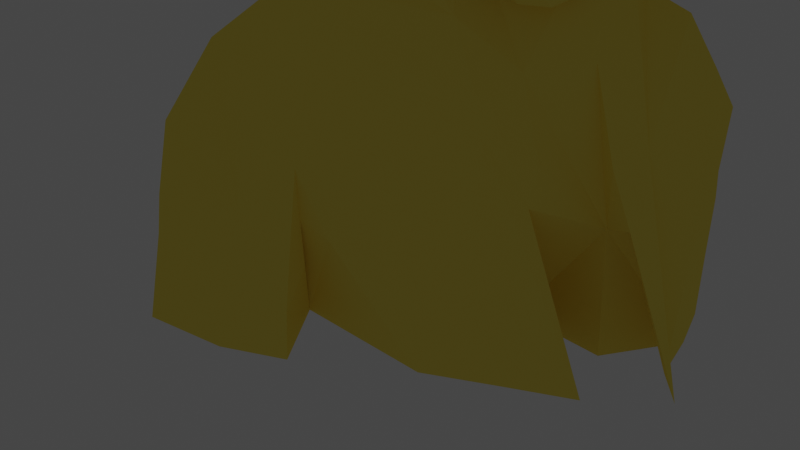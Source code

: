 # Source: Keanu.blend  (saved by Blender 2.82.7; exported with 4.5.12 LTS)
import bpy
from mathutils import Matrix  # noqa: F401  (used for matrix-valued properties, if any)

bpy.ops.wm.read_factory_settings(use_empty=True)
scene = bpy.context.scene
scene.name = 'Scene'

# ---- materials (node trees are filled in below, after node groups)
mat_svgmat_300 = bpy.data.materials.new('SVGMat.300')
mat_svgmat_300.use_transparent_shadow = False
mat_svgmat_300.diffuse_color = (1.0, 0.8149, 0.1345, 1.0)

# ---- material node trees

# ---- world
world_world = bpy.data.worlds.new('World'); scene.world = world_world
world_world.use_nodes = True; world_world.node_tree.nodes.clear()
_N = world_world.node_tree.nodes; _L = world_world.node_tree.links
n0 = _N.new('ShaderNodeOutputWorld'); n0.name = 'World Output'; n0.location = (300, 300)
n1 = _N.new('ShaderNodeBackground'); n1.name = 'Background'; n1.location = (10, 300)
n1.inputs[0].default_value = (0.05088, 0.05088, 0.05088, 1.0)
_L.new(n1.outputs[0], n0.inputs[0])
n0.is_active_output = True
world_world.color = (0.05088, 0.05088, 0.05088)
world_world.use_sun_shadow = False
world_world.sun_shadow_jitter_overblur = 0.0

# ---- cameras
cam_camera_001 = bpy.data.cameras.new('Camera.001')

# ---- lights
light_point = bpy.data.lights.new('Point', 'POINT')
light_point.transmission_factor = 0.0
light_point.shadow_soft_size = 0.25
light_point.shadow_maximum_resolution = 0.006
light_point.use_absolute_resolution = True

# ---- meshes
me_curve_298 = bpy.data.meshes.new('Curve.298')
me_curve_298.from_pydata([(-0.5317, -0.3843, 0.2619), (-0.3009, -0.1047, 0.3913), (-0.3816, -0.7726, 0.26), (-0.5315, -0.7723, 0.26), (-0.1746, 0.01272, 0.2363), (0.3891, -0.7667, 0.1736), (-0.4566, -0.2258, 0.4004), (-0.1746, 0.01272, 0.3133), (0.269, -0.1213, 0.04894), (-0.01788, -0.7705, 0.3737), (-0.3535, -0.7673, 0.5423), (-0.5315, -0.7723, 0.5511), (-0.1973, -0.0268, 0.3421), (-0.1569, 0.03805, 0.2841), (-0.4549, -0.7025, 0.5413), (-0.5313, -0.6016, 0.5101), (-0.5312, -0.5227, 0.4975), (-0.3957, -0.5318, 0.5331), (-0.304, -0.4634, 0.5146), (-0.5311, -0.3841, 0.4627), (-0.328, -0.608, 0.5371), (-0.3706, -0.4811, 0.5249), (-0.2846, -0.2493, 0.4869), (-0.1972, -0.3711, 0.4776), (-0.2232, -0.6595, 0.4912), (-0.2111, -0.5226, 0.4852), (-0.2544, -0.212, 0.4622), (-0.1966, -0.08095, 0.4047), (-0.1633, -0.5166, 0.4381), (-0.2318, -0.7729, 0.4892), (-0.2296, -0.598, 0.4316), (-0.03822, -0.4808, 0.3891), (-0.1872, -0.1661, 0.4242), (-0.35, -0.1447, 0.2564), (-0.1471, -0.1808, 0.4054), (-0.127, -0.2374, 0.4108), (-0.1071, -0.1914, 0.3866), (0.05059, -0.3174, 0.2961), (0.0348, -0.2389, 0.2991), (0.02612, -0.4888, 0.3559), (0.068, -0.5562, 0.3438), (-0.1973, -0.03082, 0.2566), (-0.2545, -0.06576, 0.3249), (-0.3067, -0.7727, 0.344), (-0.4552, -0.2375, 0.2609), (-0.01694, -0.122, 0.2883), (0.0503, -0.2496, 0.2863), (0.08078, -0.2105, 0.2334), (0.1233, -0.3682, 0.2348), (0.1228, -0.4324, 0.2606), (0.1384, -0.6351, 0.2998), (0.1309, -0.7675, 0.3158), (0.1895, -0.08755, 0.06365), (0.2065, -0.5012, 0.1334), (-0.1282, -0.005827, 0.2964), (0.193, -0.1084, 0.08595), (-0.07411, 0.02918, 0.209), (-0.03734, -0.02714, 0.227), (0.064, -0.1002, 0.2352), (0.1235, -0.09365, 0.232), (0.1517, -0.09941, 0.1246), (0.1648, -0.1655, 0.1354), (0.1652, -0.2004, 0.1475), (0.2207, -0.3681, 0.1643), (0.3361, -0.7675, 0.1065), (0.2634, -0.4724, 0.1633), (0.1482, -0.08132, 0.1191), (-0.1194, 0.08361, 0.1964), (0.2769, -0.4661, 0.1336), (0.3222, -0.7665, 0.0), (0.1179, -0.7685, 0.2957), (0.2554, -0.7662, 0.2672), (0.3215, -0.3876, -0.004036), (0.2612, -0.3366, 0.1239), (0.3143, -0.2114, 0.02362), (-0.3542, -0.2771, 0.1321), (0.2159, -0.7678, 0.1334), (0.02136, -0.7694, 0.1084), (0.1384, -0.7678, 0.1878), (-0.2034, 0.06862, 0.1951), (-0.119, 0.1191, 0.1809), (-0.1767, 0.05526, 0.1907), (-0.1339, 0.1818, 0.173), (-0.1589, 0.1677, 0.1543), (-0.1454, 0.1379, 0.1695), (-0.1742, 0.1344, 0.1426), (-0.1953, 0.09262, 0.1786), (-0.211, 0.1032, 0.1612), (-0.2113, -0.03941, 0.2128), (-0.1408, 0.2169, 0.158), (-0.1564, 0.1977, 0.1552), (-0.1485, 0.2429, 0.1536), (-0.09567, 0.06848, 0.1803), (-0.09834, 0.1569, 0.1854), (0.03539, -0.03298, 0.2843), (0.07533, -0.0269, 0.2844), (0.1315, -0.02422, 0.2598), (0.152, 0.01317, 0.2502), (0.1758, -0.01489, 0.1208), (0.1663, -0.003564, 0.1843), (0.1842, 0.08305, 0.2109), (0.1559, 0.005479, 0.2446), (0.1659, 0.0171, 0.2099), (0.2138, 0.0983, 0.1438), (0.1813, 0.0008063, 0.1269), (0.2269, 0.07051, 0.1285), (0.2251, 0.126, 0.1404), (0.2466, 0.09858, 0.1291), (0.2069, 0.03971, 0.1208), (0.2095, -0.007321, 0.09228), (0.2082, 0.0162, 0.1275), (0.2384, 0.01579, 0.1207), (0.2377, 0.04195, 0.1036), (0.2227, 0.02775, 0.09027), (0.2379, 0.1601, 0.1434), (0.2428, 0.1242, 0.1292), (0.262, 0.1694, 0.1348), (0.2551, 0.18, 0.1348), (0.2677, 0.1947, 0.1348), (0.2607, 0.2446, 0.1803), (0.2554, 0.2104, 0.143), (0.2429, 0.2163, 0.1937), (0.2817, 0.2135, 0.1403), (0.243, 0.2764, 0.2078), (0.2724, 0.2699, 0.144), (0.2924, 0.3117, 0.1603), (0.2515, 0.3521, 0.2412), (0.2821, 0.4009, 0.1169), (0.251, 0.3751, 0.2526), (0.2261, 0.4802, 0.182), (0.1887, 0.4212, 0.2548), (0.123, 0.4879, 0.2072), (0.1508, 0.5286, 0.1299), (0.1925, 0.5189, 0.1498), (0.1305, 0.4217, 0.2588), (0.06405, 0.4548, 0.2712), (0.1041, 0.5284, 0.141), (0.03665, 0.5393, 0.1586), (-0.06537, 0.4801, 0.1455), (-0.03798, 0.4316, 0.2178), (0.05353, 0.2178, 0.2805), (-0.1158, 0.4216, 0.1087), (-0.1413, 0.3124, 0.1854), (0.003828, 0.4375, 0.2466), (-0.03759, 0.3928, 0.2498), (-0.03771, 0.312, 0.2695), (-0.0003985, 0.01604, 0.2796), (0.03892, -0.01913, 0.2851), (0.03365, 0.02887, 0.2783), (0.06274, 0.004164, 0.2803), (0.08981, -0.02603, 0.2814), (0.1229, -0.002014, 0.2652), (-0.02617, 0.02913, 0.2623), (-0.0548, 0.0003955, 0.2143), (-0.1196, 0.1588, 0.178), (-0.01964, 0.09848, 0.2827), (0.05536, -0.1068, 0.1905), (-0.09026, 0.1369, 0.2187), (-0.1005, 0.2514, 0.228), (-0.07614, 0.2036, 0.241), (-0.0217, 0.07564, 0.2842), (-0.01116, 0.04674, 0.2814), (0.007798, 0.02695, 0.2834), (0.005052, 0.05547, 0.2888), (0.02506, 0.05019, 0.2873), (0.02224, 0.08134, 0.2859), (0.1014, 0.008618, 0.2773), (0.06404, 0.01797, 0.283), (-0.02148, 0.1821, 0.2805), (-0.06428, 0.1316, 0.2503), (0.07224, 0.01572, 0.2791), (0.09223, 0.02887, 0.2877), (0.1407, 0.02931, 0.2609), (0.1205, 0.01889, 0.2734), (0.05839, 0.03213, 0.2874), (0.02989, 0.03872, 0.2824), (0.04229, 0.04419, 0.2845), (0.1192, 0.0325, 0.2773), (0.1389, 0.03439, 0.2617), (0.1586, 0.04998, 0.2508), (0.1628, 0.05573, 0.2481), (0.1763, 0.123, 0.2523), (0.05724, 0.05561, 0.2863), (0.05575, 0.03998, 0.285), (0.07558, 0.03994, 0.2852), (0.09634, 0.04777, 0.2862), (0.09083, 0.03581, 0.2853), (0.1048, 0.03767, 0.2853), (0.1255, 0.03599, 0.2681), (0.1319, 0.05251, 0.2721), (0.1079, 0.0536, 0.2791), (0.0796, 0.08742, 0.2946), (0.09321, 0.05787, 0.2862), (0.1319, 0.08411, 0.2747), (0.11, 0.09056, 0.2857), (0.04732, 0.08723, 0.2861), (0.1453, 0.06704, 0.2668), (0.134, 0.1416, 0.2703), (0.1463, 0.106, 0.2637), (0.1545, 0.08085, 0.2588), (0.1376, 0.09864, 0.2646), (0.1214, 0.1171, 0.309), (0.1608, 0.1504, 0.2619), (0.1785, 0.1529, 0.2565), (0.1209, 0.1507, 0.2956), (0.06385, 0.1719, 0.2815), (0.05829, 0.087, 0.2946), (0.0547, 0.1239, 0.2881), (0.05555, 0.1072, 0.2913), (0.07765, 0.1089, 0.3124), (0.09639, 0.08933, 0.2901), (0.09072, 0.1032, 0.3185), (0.08217, 0.118, 0.3135), (0.1404, 0.1866, 0.2672), (0.1952, 0.188, 0.2511), (0.06742, 0.1419, 0.2886), (0.07696, 0.1328, 0.3002), (0.09671, 0.1352, 0.3086), (0.09658, 0.1159, 0.3169), (0.1091, 0.1064, 0.317), (0.1221, 0.1016, 0.2905), (0.132, 0.1057, 0.2847), (0.09723, 0.1702, 0.2978), (0.09713, 0.1515, 0.3033), (0.1199, 0.1903, 0.2893), (0.09669, 0.188, 0.2918), (0.2431, 0.2486, 0.2078), (0.1999, 0.2585, 0.2572), (0.2143, 0.2121, 0.2412), (0.1299, 0.2194, 0.2783), (0.1697, 0.1875, 0.2625), (0.1811, 0.2, 0.2571), (-0.04144, 0.2332, 0.2612), (0.02906, 0.176, 0.2829), (0.002819, 0.1793, 0.2837), (-1.987e-05, 0.2169, 0.2822), (-0.01682, 0.2318, 0.2741), (0.07204, 0.2183, 0.2783), (0.02479, 0.2179, 0.2811), (0.1043, 0.2283, 0.2851), (0.09648, 0.2173, 0.2824), (0.09681, 0.2058, 0.2835), (0.08499, 0.2012, 0.2859), (0.07296, 0.1847, 0.2694), (0.1144, 0.2241, 0.2817), (-0.1197, 0.1588, 0.1854), (-0.1348, 0.1844, 0.1994), (-0.1007, 0.1898, 0.1854), (-0.1077, 0.2108, 0.1854), (-0.1007, 0.2333, 0.1854), (-0.1068, 0.2637, 0.1854), (-0.1375, 0.2034, 0.1994), (-0.141, 0.2166, 0.1994), (-0.1453, 0.2328, 0.1749), (-0.1123, 0.2953, 0.1854), (-0.1356, 0.2626, 0.1691), (-0.1339, 0.265, 0.1691), (-0.117, 0.2421, 0.1854), (-0.1234, 0.217, 0.1854), (-0.142, 0.2286, 0.1854), (-0.09078, 0.2638, 0.2392), (-0.1352, 0.2171, 0.1854), (-0.1339, 0.2126, 0.1854), (-0.1228, 0.2003, 0.1854), (-0.128, 0.1907, 0.1854), (-0.05253, 0.2976, 0.261), (-0.107, 0.3407, 0.2002), (-0.1153, 0.3138, 0.1854), (-0.06873, 0.2839, 0.2507), (-0.011, 0.2745, 0.2858), (-0.05796, 0.2641, 0.2687), (-0.02653, 0.2708, 0.2795), (0.003654, 0.231, 0.2827), (-0.007391, 0.241, 0.2836), (-0.01831, 0.258, 0.2819), (0.01783, 0.2589, 0.29), (0.01971, 0.2729, 0.2856), (0.007051, 0.2985, 0.2854), (0.02688, 0.245, 0.2855), (0.04466, 0.254, 0.2877), (0.06179, 0.2518, 0.2866), (0.09961, 0.2582, 0.2855), (0.1287, 0.2627, 0.2784), (0.055, 0.245, 0.2819), (0.07591, 0.2188, 0.2773), (0.03313, 0.246, 0.2855), (0.07262, 0.2534, 0.2855), (0.03835, 0.2692, 0.2855), (0.04256, 0.288, 0.2855), (0.07908, 0.2902, 0.2855), (0.1116, 0.2834, 0.2793), (0.1667, 0.2516, 0.2678), (0.1668, 0.2676, 0.2684), (0.1479, 0.22, 0.2733), (0.1365, 0.2076, 0.2705), (0.142, 0.218, 0.2496), (0.1554, 0.2331, 0.2733), (0.1755, 0.2419, 0.2711), (0.1795, 0.2318, 0.2647), (0.1959, 0.2414, 0.2647), (0.2098, 0.2118, 0.2383), (0.2161, 0.2359, 0.2412), (0.2305, 0.233, 0.233), (0.2271, 0.2524, 0.2391), (0.2299, 0.2382, 0.2361), (0.1993, 0.2143, 0.2487), (0.1632, 0.1999, 0.2613), (0.17, 0.2036, 0.2604), (0.1412, 0.207, 0.2699), (0.1815, 0.2107, 0.256), (0.1905, 0.2031, 0.2491), (0.03016, 0.3227, 0.28), (0.1164, 0.3198, 0.276), (0.08059, 0.3599, 0.2721), (0.09533, 0.3064, 0.2789), (0.1792, 0.3249, 0.2681), (0.1642, 0.3155, 0.2702), (0.2214, 0.297, 0.2362), (0.2306, 0.3357, 0.2555), (0.218, 0.3441, 0.2607), (0.2143, 0.3319, 0.2619), (0.199, 0.304, 0.2594), (0.2044, 0.3408, 0.2634), (-0.002153, 0.3473, 0.2776), (0.02176, 0.3741, 0.2736), (0.06379, 0.3857, 0.2695), (-0.01347, 0.3579, 0.2724), (-0.02058, 0.3634, 0.2702), (-0.01444, 0.3812, 0.272), (-0.00442, 0.4123, 0.2448), (-0.001188, 0.411, 0.2448), (0.01401, 0.4207, 0.2448), (0.1848, 0.3813, 0.2485), (0.02209, 0.4194, 0.2448), (-0.001834, 0.3861, 0.2715), (-0.01509, 0.4158, 0.2448), (-0.03765, 0.3793, 0.2518), (0.1372, 0.3713, 0.2677), (0.2201, 0.3866, 0.2418), (0.09232, 0.3813, 0.2696), (0.1053, 0.421, 0.2551), (0.161, 0.3763, 0.2644), (0.1542, 0.4214, 0.2576), (0.06398, 0.4277, 0.2448), (0.08819, 0.4161, 0.2448), (0.07692, 0.4019, 0.2499), (0.09371, 0.4322, 0.2551), (0.03889, 0.2179, 0.2808), (0.05128, 0.23, 0.2815), (0.04347, 0.2365, 0.2816), (0.03992, 0.2412, 0.2815), (0.04514, 0.2456, 0.2816), (0.02989, 0.2411, 0.2839), (0.01422, 0.2237, 0.2828), (0.01358, 0.2391, 0.2848), (0.02206, 0.2301, 0.275), (0.02642, 0.2264, 0.2712), (0.0394, 0.2295, 0.2771), (0.1628, 0.2276, 0.2682), (0.1862, 0.2239, 0.2518), (0.1894, 0.223, 0.2522), (0.1827, 0.2244, 0.2595), (0.1615, 0.2044, 0.2617), (0.1614, 0.2156, 0.2532), (0.1416, 0.2125, 0.2699), (0.1538, 0.217, 0.2644), (0.1543, 0.2226, 0.2645), (0.2975, 0.275, 0.08085), (-0.141, 0.1828, 0.1894), (-0.1403, 0.2034, 0.1856), (-0.1861, 0.06928, 0.1474), (-0.2112, 0.02693, 0.1474), (-0.1484, 0.04199, 0.1474), (0.05575, 0.02832, 0.2228), (0.08791, 0.02832, 0.212), (-0.1046, -0.7694, -0.08462), (0.2348, 0.09858, 0.1127), (0.01751, 0.5221, 0.1006), (0.1498, 0.438, -0.03605), (0.1174, 0.3219, -0.09725), (-0.1132, 0.3958, 0.08585), (0.2679, 0.259, -0.01891), (-0.04682, 0.2509, -0.04609), (-0.04082, 0.2824, -0.04021), (0.05482, 0.1618, -0.09183), (0.1827, 0.08813, -0.03001), (-0.016, -0.5218, -0.09715), (-0.01636, -0.3323, -0.07592), (-0.3715, -0.2119, 0.1848), (-0.1368, 0.1677, 0.09512), (-0.1163, 0.2007, 0.05297), (0.2103, 0.1949, -0.04542), (0.1893, -0.5494, -0.1747), (0.1088, -0.7679, -0.2002), (0.1531, -0.6441, -0.2035), (-0.05615, -0.1847, -0.02066), (0.04216, 0.4368, -0.04319), (-0.0355, 0.4123, -0.00615), (-0.02318, 0.3405, -0.034), (-0.05646, 0.2093, -0.04305), (-0.0345, -0.06497, -0.01301), (-0.01416, 0.1046, -0.05396), (0.09396, 0.255, -0.1029), (-0.08441, 0.1048, -0.02049), (0.1473, 0.01943, -0.007886), (-0.02433, 0.01982, -0.03158), (0.0681, 0.02113, -0.03548), (0.07751, -0.07626, -0.03114), (-0.1229, -0.05219, 0.03496), (-0.1662, -0.1121, 0.06706), (0.2317, -0.2268, -0.06722), (0.03605, -0.2099, -0.04789), (0.1526, -0.36, -0.1311), (0.3209, -0.3072, -0.06004), (0.2897, -0.4685, -0.1265), (0.2971, -0.5159, -0.1141), (0.3219, -0.577, -0.002018), (0.3059, -0.6412, -0.05706), (0.09432, -0.285, -0.1009), (0.2988, -0.7672, -0.1001), (0.2891, -0.6426, -0.1303), (0.2513, -0.58, -0.1509), (-0.2134, -0.4846, 0.4546), (0.2088, 0.3485, -0.02748), (0.1647, 0.2194, 0.2448), (0.1763, 0.214, 0.2589), (0.168, 0.0378, 0.003881), (0.1662, 0.0168, 0.02292), (0.2754, 0.1467, 0.06752), (0.2139, 0.06392, 0.04541), (0.2677, 0.2029, 0.01659), (0.2876, 0.2362, 0.06375), (0.1437, -0.02563, 0.2411), (0.195, 0.1107, 0.2145), (0.2071, 0.1416, 0.2146), (0.2082, 0.1565, 0.2165), (0.2165, 0.1741, 0.2128), (0.2261, 0.1861, 0.2064), (0.0792, 0.05397, -0.0461), (0.08429, 0.09637, -0.05729), (0.1035, -0.08642, 0.1612), (0.1975, 0.04955, 0.1354), (0.1827, 0.04193, 0.1742), (0.2104, 0.1199, 0.1845)], [], [(10, 29, 24), (65, 68, 64), (15, 14, 17), (17, 14, 10), (10, 14, 11), (16, 15, 17), (17, 10, 20), (20, 21, 17), (16, 17, 21), (20, 18, 21), (22, 18, 23), (50, 71, 37), (6, 19, 18), (25, 23, 18), (18, 20, 24), (25, 18, 24), (21, 19, 16), (20, 10, 24), (22, 23, 26), (41, 33, 42), (12, 1, 27), (26, 27, 1), (26, 1, 6), (11, 3, 2), (30, 24, 43), (9, 28, 43), (31, 28, 9), (23, 28, 31), (32, 27, 23), (6, 0, 19), (23, 34, 32), (34, 27, 32), (36, 34, 35), (37, 35, 39), (40, 39, 31), (31, 39, 35), (26, 23, 27), (6, 1, 44), (44, 1, 33), (27, 38, 45), (34, 36, 27), (56, 45, 92), (9, 40, 31), (40, 9, 51), (43, 2, 9), (49, 53, 48), (48, 53, 47), (7, 12, 54), (45, 54, 12), (27, 45, 12), (95, 94, 58), (58, 94, 57), (61, 55, 60), (60, 47, 61), (62, 61, 47), (53, 62, 47), (63, 62, 53), (66, 55, 52), (50, 40, 51), (63, 53, 65), (77, 76, 53), (65, 64, 5), (55, 73, 52), (55, 66, 60), (440, 66, 59), (72, 74, 73), (73, 5, 64), (72, 73, 64), (87, 86, 85), (50, 51, 71), (47, 45, 46), (77, 9, 2), (2, 3, 77), (2, 10, 11), (15, 11, 14), (7, 54, 13), (43, 28, 422), (7, 13, 4), (78, 71, 70), (69, 76, 77), (70, 9, 77), (53, 76, 69), (53, 68, 65), (49, 77, 53), (69, 68, 53), (78, 49, 71), (77, 49, 78), (69, 64, 68), (86, 87, 371), (84, 86, 80), (82, 89, 91, 90, 83, 84), (79, 13, 67), (54, 56, 13), (56, 67, 13), (13, 81, 4), (66, 52, 98), (59, 66, 98), (59, 95, 58), (116, 122, 118), (106, 103, 105), (112, 113, 108), (111, 113, 112), (129, 128, 127), (121, 120, 119), (131, 132, 136), (135, 139, 143), (136, 137, 138, 141, 142, 139, 135, 131), (132, 131, 129), (130, 129, 131), (130, 128, 129), (133, 132, 129), (135, 346, 134), (135, 143, 346), (327, 335, 336), (150, 151, 172, 173, 166, 171, 174, 170, 167, 149, 95), (95, 147, 94), (96, 97, 151), (150, 96, 151), (95, 149, 147), (120, 121, 114), (120, 114, 117), (153, 57, 152, 160, 155, 168, 169), (157, 93, 92), (156, 59, 58), (66, 440, 60), (156, 58, 57), (47, 92, 45), (94, 146, 57), (152, 57, 146), (148, 147, 149), (160, 161, 155), (161, 146, 162, 164, 165, 163), (148, 162, 146), (162, 148, 175, 176, 183, 184, 186, 187, 188, 185, 192, 191, 206, 195, 182, 164), (161, 163, 155), (165, 155, 163), (157, 159, 158), (169, 92, 153), (159, 157, 169), (93, 80, 92), (169, 157, 92), (167, 148, 149), (97, 172, 151), (174, 175, 148), (177, 171, 173), (171, 166, 173), (180, 179, 101, 102, 100), (100, 103, 433), (189, 193, 194, 190, 188, 178), (190, 185, 188), (185, 190, 192), (192, 190, 191), (182, 165, 164), (196, 179, 180), (180, 199, 196), (201, 221, 200, 199, 198), (203, 181, 435), (165, 168, 155), (237, 233, 205), (209, 207, 208), (235, 168, 234), (211, 209, 210), (206, 210, 209), (212, 207, 209), (405, 439, 438), (213, 197, 202), (213, 202, 203, 214, 230), (433, 181, 100), (215, 222, 205, 207, 216), (209, 211, 212), (194, 219, 210), (200, 221, 220), (194, 220, 221, 201, 219), (218, 219, 201), (217, 215, 216), (223, 201, 204), (204, 197, 213), (213, 229, 224, 225, 204), (205, 165, 207), (231, 230, 214), (236, 232, 168), (236, 168, 235), (238, 233, 237, 140, 347), (238, 235, 233), (205, 243, 242, 240, 239, 284, 237), (243, 205, 222), (225, 243, 222), (243, 225, 242), (241, 244, 240, 242, 225), (224, 241, 225), (224, 244, 241), (244, 224, 229), (245, 93, 158, 250, 249, 248, 247, 246), (158, 93, 157), (256, 254, 142), (254, 256, 250), (257, 250, 256), (250, 257, 249), (257, 256, 258), (258, 259, 261), (252, 251, 262), (262, 251, 263), (258, 262, 263), (251, 246, 264), (263, 251, 264), (349, 350, 357, 347), (304, 302, 303), (158, 159, 268, 260, 250), (268, 159, 232, 270, 271, 269), (271, 270, 236), (236, 270, 232), (235, 272, 236), (271, 274, 269), (274, 275, 269), (275, 276, 269), (276, 277, 269), (269, 277, 145), (273, 278, 274), (275, 274, 278), (282, 281, 239), (281, 284, 239), (280, 283, 284), (278, 279, 275), (279, 287, 275), (276, 275, 287), (287, 288, 276), (287, 286, 288), (288, 286, 289), (281, 289, 286), (292, 229, 291), (282, 290, 281), (289, 281, 290), (282, 239, 292), (292, 291, 227), (293, 229, 294), (295, 294, 229, 213, 308, 364), (291, 297, 227), (296, 297, 291), (296, 298, 297), (298, 299, 297), (297, 299, 227), (300, 228, 301), (302, 304, 299), (303, 227, 304), (299, 304, 227), (298, 360, 305, 300, 299), (213, 230, 306), (307, 362, 308, 213, 306), (230, 231, 307), (306, 230, 307), (310, 305, 309), (301, 228, 302), (244, 239, 240), (265, 145, 266), (268, 266, 260), (258, 263, 248), (248, 263, 247), (252, 261, 259, 255, 253), (277, 276, 311), (288, 311, 276), (289, 311, 288), (290, 314, 289), (312, 314, 290), (312, 313, 314), (313, 289, 314), (311, 289, 313), (316, 290, 227), (126, 318, 123), (318, 126, 319), (319, 320, 318), (317, 320, 321), (315, 316, 321), (320, 319, 322), (320, 322, 321), (321, 322, 315), (277, 323, 145), (327, 326, 328), (292, 290, 282), (153, 92, 57), (324, 334, 326), (333, 334, 324), (326, 334, 330, 329, 328), (313, 312, 337), (134, 340, 342), (328, 335, 327), (329, 335, 328), (144, 336, 335), (143, 335, 331), (315, 337, 312), (313, 339, 325), (339, 313, 337), (130, 342, 341), (340, 337, 341), (341, 342, 340), (142, 266, 139), (325, 343, 333), (345, 325, 339), (340, 339, 337), (344, 346, 343), (344, 340, 346), (331, 333, 143), (333, 343, 143), (343, 346, 143), (346, 340, 134), (134, 131, 135), (327, 336, 145), (227, 123, 317), (322, 338, 332), (322, 332, 315), (325, 333, 324), (267, 266, 142), (127, 128, 126), (310, 309, 231), (307, 231, 309), (237, 284, 283), (283, 348, 237), (237, 348, 140), (348, 349, 347), (350, 283, 351), (285, 278, 352), (353, 355, 354), (353, 356, 355), (355, 356, 352), (352, 356, 350), (357, 350, 356), (357, 238, 347), (350, 285, 352), (351, 285, 350), (350, 349, 283), (348, 283, 349), (298, 296, 358), (359, 360, 298), (305, 360, 359), (305, 359, 309), (359, 361, 309), (308, 362, 364), (363, 365, 362), (358, 366, 363), (365, 363, 366), (358, 296, 295, 365, 366), (307, 363, 362), (98, 52, 109), (255, 141, 91), (141, 255, 142), (125, 367, 127), (125, 124, 367), (70, 77, 78), (33, 41, 88), (67, 81, 79), (4, 88, 41), (438, 439, 385), (255, 91, 253), (91, 89, 253), (93, 245, 154), (246, 368, 245), (342, 130, 131), (252, 369, 251), (245, 368, 154), (154, 368, 82), (368, 369, 82), (82, 369, 89), (253, 89, 369), (369, 252, 253), (54, 45, 56), (81, 67, 86), (370, 87, 85), (371, 370, 372), (370, 371, 87), (79, 81, 13), (371, 81, 86), (176, 373, 183), (175, 373, 176), (188, 374, 178), (177, 178, 374), (187, 374, 188), (171, 177, 374), (134, 342, 131), (186, 374, 187), (183, 373, 184), (184, 374, 186), (374, 184, 373), (175, 174, 373), (227, 290, 292), (424, 307, 425), (419, 69, 393), (0, 75, 3), (414, 392, 412), (115, 107, 376), (376, 105, 108), (376, 107, 105), (116, 115, 376), (122, 116, 376), (127, 133, 129), (133, 127, 132), (138, 137, 136), (138, 136, 141), (136, 377, 141), (378, 379, 396), (127, 381, 423), (396, 377, 378), (396, 397, 377), (367, 381, 127), (367, 124, 122), (402, 382, 379), (382, 383, 379), (382, 91, 383), (383, 380, 398), (383, 91, 380), (122, 431, 367), (378, 377, 132), (378, 132, 127), (393, 69, 375), (75, 386, 375), (75, 375, 3), (412, 413, 414), (387, 412, 392), (8, 74, 410), (411, 410, 418), (88, 388, 33), (0, 6, 44), (33, 388, 44), (388, 0, 44), (86, 67, 80), (90, 389, 83), (389, 90, 390), (91, 390, 90), (382, 390, 91), (74, 72, 413), (430, 385, 391), (392, 386, 387), (386, 75, 387), (393, 375, 394), (394, 375, 386), (386, 392, 394), (392, 414, 415), (75, 395, 387), (411, 387, 395), (372, 88, 4), (377, 397, 380), (396, 398, 397), (396, 379, 398), (398, 379, 383), (397, 398, 380), (380, 141, 377), (91, 141, 380), (378, 127, 423), (385, 384, 391), (381, 391, 384), (407, 411, 395), (88, 409, 75), (381, 402, 379), (389, 390, 399), (390, 382, 399), (384, 399, 382), (385, 439, 401, 384), (399, 384, 401), (384, 402, 381), (402, 384, 382), (389, 399, 401), (401, 403, 389), (110, 113, 111), (427, 113, 110), (109, 52, 404), (427, 110, 109), (426, 429, 108), (313, 325, 324), (405, 438, 385, 406), (404, 406, 385), (404, 52, 407), (406, 407, 400), (406, 404, 407), (405, 406, 400), (408, 400, 395), (395, 400, 407), (408, 409, 88), (408, 395, 409), (409, 395, 75), (408, 88, 372), (372, 370, 403), (372, 403, 408), (400, 408, 405), (403, 405, 408), (401, 405, 403), (410, 52, 8), (411, 52, 410), (407, 52, 411), (410, 74, 413), (418, 410, 412), (410, 413, 412), (414, 413, 72), (414, 72, 415), (420, 394, 421), (415, 72, 416), (415, 416, 417), (69, 417, 416), (420, 417, 419), (25, 24, 30), (412, 387, 418), (69, 77, 375), (375, 77, 3), (393, 394, 419), (419, 417, 69), (415, 417, 420), (420, 421, 415), (394, 420, 419), (421, 392, 415), (394, 392, 421), (372, 4, 81), (38, 36, 37), (36, 35, 37), (34, 23, 35), (23, 31, 35), (46, 45, 38), (48, 47, 46), (36, 38, 27), (18, 22, 6), (26, 6, 22), (16, 19, 0), (73, 55, 61), (371, 372, 81), (1, 42, 33), (5, 73, 65), (65, 73, 63), (63, 73, 62), (62, 73, 61), (98, 109, 104), (102, 101, 99), (168, 232, 159), (159, 169, 168), (347, 140, 348), (234, 233, 235), (204, 198, 197), (201, 198, 204), (211, 210, 219), (209, 208, 206), (195, 165, 182), (98, 100, 99), (102, 99, 100), (104, 442, 100, 98), (105, 103, 441, 104), (109, 110, 104), (108, 105, 104), (107, 106, 105), (107, 115, 106), (106, 115, 114), (115, 116, 114), (118, 117, 116), (18, 19, 21), (117, 118, 120), (119, 120, 118), (122, 124, 118), (124, 119, 118), (117, 114, 116), (335, 266, 144), (143, 139, 335), (266, 335, 139), (127, 126, 125), (226, 123, 303), (227, 303, 123), (119, 226, 121), (226, 119, 123), (125, 123, 119), (126, 123, 125), (119, 124, 125), (156, 57, 92), (108, 110, 111), (112, 108, 111), (203, 202, 181), (197, 181, 202), (198, 181, 197), (180, 181, 198, 199), (181, 180, 100), (16, 0, 15), (0, 3, 11), (11, 15, 0), (387, 411, 418), (136, 132, 377), (43, 422, 30), (29, 43, 24), (28, 23, 422), (423, 381, 379), (379, 378, 423), (338, 128, 130), (128, 338, 126), (322, 319, 338), (319, 126, 338), (130, 341, 332), (338, 130, 332), (332, 341, 315), (337, 315, 341), (345, 339, 344), (340, 344, 339), (344, 343, 345), (343, 325, 345), (317, 321, 227), (316, 227, 321), (320, 317, 318), (317, 123, 318), (312, 290, 316), (315, 312, 316), (327, 145, 326), (145, 323, 326), (324, 326, 323), (311, 323, 277), (323, 311, 324), (426, 404, 385), (313, 324, 311), (335, 329, 331), (330, 331, 329), (331, 330, 333), (334, 333, 330), (144, 266, 336), (266, 145, 336), (268, 269, 265), (265, 269, 145), (271, 236, 274), (274, 236, 273), (236, 272, 273), (354, 272, 353), (272, 235, 353), (235, 238, 353), (357, 356, 238), (353, 238, 356), (272, 354, 273), (278, 273, 354), (355, 352, 354), (352, 278, 354), (279, 278, 285), (285, 351, 279), (280, 279, 351), (280, 351, 283), (280, 286, 279), (286, 287, 279), (281, 286, 284), (280, 284, 286), (244, 229, 292), (244, 292, 239), (294, 295, 293), (295, 296, 293), (293, 296, 229), (291, 229, 296), (295, 364, 365), (364, 362, 365), (359, 298, 361), (358, 363, 424), (358, 424, 298), (307, 424, 363), (361, 425, 309), (309, 425, 307), (361, 424, 425), (361, 298, 424), (302, 299, 301), (300, 301, 299), (228, 300, 310), (228, 310, 214), (310, 231, 214), (300, 305, 310), (228, 121, 302), (226, 302, 121), (303, 302, 226), (225, 222, 204), (223, 204, 222), (222, 215, 223), (217, 223, 215), (207, 212, 216), (216, 212, 217), (219, 218, 211), (212, 211, 218), (223, 217, 201), (212, 218, 217), (218, 201, 217), (200, 220, 193), (193, 220, 194), (194, 210, 190), (190, 210, 191), (200, 193, 199), (196, 199, 193), (193, 189, 196), (196, 189, 179), (189, 178, 179), (373, 174, 374), (171, 374, 174), (174, 167, 170), (167, 174, 148), (177, 173, 178), (172, 178, 173), (178, 172, 179), (172, 97, 179), (101, 179, 97), (106, 114, 103), (206, 191, 210), (146, 161, 152), (160, 152, 161), (148, 146, 147), (147, 146, 94), (95, 59, 150), (59, 96, 150), (47, 60, 440, 156), (156, 92, 47), (48, 46, 49), (38, 49, 46), (38, 37, 49), (71, 49, 37), (50, 37, 40), (39, 40, 37), (0, 388, 75), (88, 75, 388), (42, 1, 12), (42, 12, 41), (12, 7, 41), (4, 41, 7), (52, 73, 8), (74, 8, 73), (64, 416, 72), (69, 416, 64), (70, 71, 51), (51, 9, 70), (30, 422, 25), (23, 25, 422), (2, 43, 10), (10, 43, 29), (260, 254, 250), (260, 267, 254), (267, 142, 254), (255, 256, 142), (255, 259, 256), (258, 256, 259), (258, 248, 257), (248, 249, 257), (258, 261, 262), (252, 262, 261), (368, 246, 369), (263, 264, 247), (247, 264, 246), (251, 369, 246), (93, 154, 80), (80, 67, 92), (56, 92, 67), (427, 109, 404), (84, 83, 85), (154, 84, 80), (84, 154, 82), (195, 207, 165), (206, 208, 195), (207, 195, 208), (427, 426, 113), (426, 108, 113), (426, 427, 404), (84, 85, 86), (266, 267, 260), (266, 268, 265), (108, 104, 110), (85, 403, 370), (403, 85, 389), (85, 83, 389), (381, 430, 391), (122, 376, 428), (430, 428, 385), (385, 428, 429), (428, 376, 429), (108, 429, 376), (385, 429, 426), (430, 431, 428), (430, 381, 431), (431, 122, 428), (381, 367, 431), (97, 96, 432), (432, 96, 59), (432, 59, 98), (432, 98, 99), (432, 99, 101), (432, 101, 97), (228, 437, 121), (437, 114, 121), (436, 114, 437), (228, 436, 437), (436, 228, 214), (203, 435, 436), (203, 436, 214), (114, 436, 435), (434, 114, 435), (434, 435, 181), (433, 434, 181), (165, 234, 168), (205, 233, 234, 165), (439, 405, 401), (59, 156, 440), (441, 442, 104), (442, 441, 100), (103, 100, 441), (114, 434, 443), (443, 103, 114), (433, 103, 443), (433, 443, 434)])
_uv = me_curve_298.uv_layers.new(name='UVMap')
_uv.uv.foreach_set('vector', [0.9531, 0.0, 0.9375, 0.0, 0.0, 0.0, 0.0, 0.0, 0.0, 0.0, 0.0, 0.0, 0.007812, 0.0, 0.0, 0.0, 0.0, 0.0, 0.0, 0.0, 0.0, 0.0, 0.0, 0.0, 0.0, 0.0, 0.0, 0.0, 0.0, 0.0, 0.01172, 0.0, 0.007812, 0.0, 0.0, 0.0, 0.0, 0.0, 0.0, 0.0, 0.0, 0.0, 0.0, 0.0, 0.0, 0.0, 0.0, 0.0, 0.01172, 0.0, 0.0, 0.0, 0.0, 0.0, 0.0, 0.0, 0.0, 0.0, 0.0, 0.0, 0.0, 0.0, 0.0, 0.0, 0.0, 0.0, 0.0, 0.0, 0.0, 0.0, 0.0, 0.0, 0.03125, 0.0, 0.01562, 0.0, 0.0, 0.0, 0.0, 0.0, 0.0, 0.0, 0.0, 0.0, 0.0, 0.0, 0.0, 0.0, 0.0, 0.0, 0.0, 0.0, 0.0, 0.0, 0.0, 0.0, 0.0, 0.0, 0.01562, 0.0, 0.01172, 0.0, 0.0, 0.0, 0.0, 0.0, 0.0, 0.0, 0.0, 0.0, 0.0, 0.0, 0.03906, 0.0, 0.07812, 0.0, 0.0, 0.0, 0.07826, 0.0, 0.07812, 0.0, 0.07839, 0.0, 0.05078, 0.0, 0.0, 0.0, 0.05078, 0.0, -0.04521, 0.0, 0.03906, 0.0, 0.02838, 0.0, 0.03125, 0.0, 0.0, 0.0, 0.0, 0.0, 0.9531, 0.0, 0.4688, 0.0, 0.0, 0.0, 0.0, 0.0, 0.9062, 0.0, 0.0, 0.0, 0.0, 0.0, 0.4531, 0.0, 0.0, 0.0, 0.9062, 0.0, 0.0, 0.0, 0.0, 0.0, 0.4531, 0.0, 0.02539, 0.0, 0.05078, 0.0, 0.0, 0.0, 0.03125, 0.0, 0.0, 0.0, 0.01562, 0.0, 0.0, 0.0, 0.2393, 0.0, 0.02539, 0.0, 0.0, 0.0, 0.0, 0.0, 0.0, 0.0, 0.2927, 0.0, 0.2393, 0.0, 0.3462, 0.0, 0.0, 0.0, 0.0, 0.0, 0.0, 0.0, 0.4197, 0.0, 0.3863, 0.0, 0.4531, 0.0, 0.4531, 0.0, 0.3863, 0.0, 0.0, 0.0, 0.0, 0.0, 0.0, 0.0, 0.05078, 0.0, 0.03125, 0.0, 0.02838, 0.0, 0.0, 0.0, 0.0, 0.0, 0.02838, 0.0, 0.05469, 0.0, 0.0, 0.0, 0.0, 0.0, 0.0, 0.0, 0.0, 0.0, 0.2927, 0.0, 0.0, 0.0, 0.0, 0.0, 0.0, 0.0, 0.0, 0.0, 0.0, 0.0, 0.0, 0.0, 0.0, 0.0, 0.0, 0.0, 0.0, 0.0, 0.0, 0.0, 0.0, 0.0, 0.9531, 0.0, 0.9062, 0.0, 0.0, 0.0, 0.0, 0.0, 0.0, 0.0, 0.0, 0.0, 0.0, 0.0, 0.0, 0.0, 0.0, 0.0, 0.07812, 0.0, 0.03906, 0.0, 0.0, 0.0, 0.03906, 0.0, 0.07812, 0.0, 0.05078, 0.0, 0.0, 0.0, 0.07812, 0.0, 0.0, 0.0, 0.0, 0.0, 0.0, 0.0, 0.0, 0.0, 0.0, 0.0, 0.0, 0.0, 0.0, 0.0, 0.0, 0.0, 0.0, 0.0, 0.0, 0.0, 0.0, 0.0, 0.0, 0.0, 0.0, 0.0, 0.0, 0.0, 0.0, 0.0, 0.0, 0.0, 0.0, 0.0, 0.0, 0.0, 0.0, 0.0, 0.0, 0.0, 0.0, 0.0, 0.0, 0.0, 0.0, 0.0, 0.0, 0.0, 0.0, 0.0, 0.0, 0.0, 0.8808, 0.0, 0.0, 0.0, 0.0, 0.0, 0.0, 0.0, 0.4766, 0.0, 0.0, 0.0, 0.0, 0.0, 0.0, 0.0, 0.0, 0.0, 0.0, 0.0, 0.0, 0.0, 0.0, 0.0, 0.0, 0.0, 0.0, 0.0, 0.0, 0.0, 0.0, 0.0, 0.0, 0.0, 0.0, 0.0, 0.0, 0.0, 0.0, 0.0, 0.0, 0.0, 0.0, 0.0, 0.0, 0.0, 0.0, 0.0, 0.0, 0.0, 0.0, 0.0, 0.0, 0.0, 0.0, 0.0, 0.0, 0.0, 0.0, 0.0, 0.0, 0.0, 0.0, 0.0, 0.0, 0.0, 0.0, 0.0, 0.0, 0.0, 0.0, 0.0, 0.0, 0.0, 0.4766, 0.0, 0.9062, 0.0, 0.9531, 0.0, 0.9531, 0.0, 0.0, 0.0, 0.4766, 0.0, 0.9531, 0.0, 0.0, 0.0, 0.0, 0.0, 0.007812, 0.0, 0.0, 0.0, 0.0, 0.0, 0.0, 0.0, 0.0, 0.0, 0.0, 0.0, 0.0, 0.0, 0.0, 0.0, 0.2344, 0.0, 0.0, 0.0, 0.0, 0.0, 0.0, 0.0, 0.2383, 0.0, 0.0, 0.0, 0.0, 0.0, 0.0, 0.0, 0.0, 0.0, 0.0, 0.0, 0.0, 0.0, 0.9062, 0.0, 0.4766, 0.0, 0.0, 0.0, 0.0, 0.0, 0.0, 0.0, 0.0, 0.0, 0.0, 0.0, 0.0, 0.0, 0.0, 0.0, 0.4766, 0.0, 0.0, 0.0, 0.0, 0.0, 0.0, 0.0, 0.0, 0.0, 0.2383, 0.0, 0.0, 0.0, 0.0, 0.0, 0.0, 0.0, 0.0, 0.0, 0.0, 0.0, 0.0, 0.0, 0.0, 0.0, 0.0, 0.0, 0.0, 0.0, 0.0, 0.0, 0.0, 0.0, 0.0, 0.0, 0.0, 0.0, 0.0, 0.0, 0.0, 0.0, 0.0, 0.0, 0.0, 0.0, 0.0, 0.0, 0.0, 0.0, 0.0, 0.0, 0.0, 0.0, 0.0, 0.0, 0.0, 0.0, 0.0, 0.0, 0.0, 0.0, 0.0, 0.0, 0.0, 0.0, 0.0, 0.0, 0.0, 0.0, 0.0, 0.0, 0.0, 0.0, 0.0, 0.0, 0.0, 0.0, 0.0, 0.0, 0.0, 0.0, 0.0, 0.0, 0.0, 0.0, 0.0, 0.0, 0.0, 0.0, 0.0, 0.0, 0.0, 0.0, 0.0, 0.0, 0.0, 0.0, 0.0, 0.0, 0.0, 0.0, 0.0, 0.0, 0.0, 0.0, 0.0, 0.0, 0.0, 0.0, 0.0, 0.0, 0.0, 0.0, 0.0, 0.0, 0.0, 0.0, 0.0, 0.0, 0.0, 0.0, 0.0, 0.0, 0.0, 0.0, 0.0, 0.0, 0.0, 0.0, 0.0, 0.0, 0.0, 0.0, 0.0, 0.0, 0.0, 0.0, 0.0, 0.0, 0.0, 0.0, 0.0, 0.0, 0.0, 0.0, 0.0, 0.0, 0.0, 0.0, 0.0, 0.0, 0.0, 0.0, 0.0, 0.0, 0.0, 0.0, 0.0, 0.0, 0.0, 0.0, 0.0, 0.0, 0.0, 0.0, 0.0, 0.0, 0.0, 0.0, 0.0, 0.0, 0.0, 0.0, 0.0, 0.0, 0.0, 0.0, 0.0, 0.0, 0.0, 0.0, 0.0, 0.0, 0.0, 0.0, 0.0, 0.0, 0.0, 0.0, 0.0, 0.0, 0.0, 0.0, 0.0, 0.0, 0.0, 0.0, 0.0, 0.0, 0.0, 0.0, 0.0, 0.0, 0.0, 0.0, 0.0, 0.0, 0.0, 0.0, 0.0, 0.0, 0.0, 0.0, 0.0, 0.0, 0.0, 0.0, 0.0, 0.0, 0.0, 0.0, 0.0, 0.0, 0.0, 0.0, 0.0, 0.0, 0.0, 0.0, 0.0, 0.0, 0.0, 0.0, 0.0, 0.0, 0.0, 0.0, 0.0, 0.0, 0.0, 0.0, 0.0, 0.0, 0.0, 0.0, 0.0, 0.0, 0.0, 0.0, 0.0, 0.0, 0.0, 0.0, 0.0, 0.0, 0.0, 0.0, 0.0, 0.0, 0.0, 0.0, 0.0, 0.0, 0.0, 0.0, 0.0, 0.0, 0.0, 0.0, 0.0, 0.0, 0.0, 0.0, 0.0, 0.0, 0.0, 0.0, 0.0, 0.0, 0.0, 0.0, 0.0, 0.0, 0.0, 0.0, 0.0, 0.0, 0.0, 0.0, 0.0, 0.0, 0.0, 0.0, 0.0, 0.0, 0.0, 0.0, 0.0, 0.0, 0.0, 0.0, 0.0, 0.0, 0.0, 0.0, 0.0, 0.0, 0.0, 0.0, 0.0, 0.0, 0.0, 0.0, 0.0, 0.0, 0.0, 0.0, 0.0, 0.0, 0.0, 0.0, 0.0, 0.0, 0.0, 0.0, 0.0, 0.0, 0.0, 0.0, 0.0, 0.0, 0.0, 0.0, 0.0, 0.0, 0.0, 0.0, 0.0, 0.0, 0.0, 0.0, 0.0, 0.0, 0.0, 0.0, 0.0, 0.0, 0.0, 0.0, 0.0, 0.0, 0.0, 0.0, 0.0, 0.0, 0.0, 0.0, 0.0, 0.0, 0.0, 0.0, 0.0, 0.0, 0.0, 0.0, 0.0, 0.0, 0.0, 0.0, 0.0, 0.0, 0.0, 0.0, 0.0, 0.0, 0.0, 0.0, 0.0, 0.0, 0.0, 0.0, 0.0, 0.0, 0.0, 0.0, 0.0, 0.0, 0.0, 0.0, 0.0, 0.0, 0.0, 0.0, 0.0, 0.0, 0.0, 0.0, 0.0, 0.0, 0.0, 0.0, 0.0, 0.0, 0.0, 0.0, 0.0, 0.0, 0.0, 0.0, 0.0, 0.0, 0.0, 0.0, 0.0, 0.0, 0.0, 0.0, 0.0, 0.0, 0.0, 0.0, 0.0, 0.0, 0.0, 0.0, 0.0, 0.0, 0.0, 0.0, 0.0, 0.0, 0.0, 0.0, 0.0, 0.0, 0.0, 0.0, 0.0, 0.0, 0.0, 0.0, 0.0, 0.0, 0.0, 0.0, 0.0, 0.0, 0.0, 0.0, 0.0, 0.0, 0.0, 0.0, 0.0, 0.0, 0.0, 0.0, 0.0, 0.0, 0.0, 0.0, 0.0, 0.0, 0.0, 0.0, 0.0, 0.0, 0.0, 0.0, 0.0, 0.0, 0.0, 0.0, 0.0, 0.0, 0.0, 0.0, 0.0, 0.0, 0.0, 0.0, 0.0, 0.0, 0.0, 0.0, 0.0, 0.0, 0.0, 0.0, 0.0, 0.0, 0.0, 0.0, 0.0, 0.0, 0.0, 0.0, 0.0, 0.0, 0.0, 0.0, 0.0, 0.0, 0.0, 0.0, 0.0, 0.0, 0.0, 0.0, 0.0, 0.0, 0.0, 0.0, 0.0, 0.0, 0.0, 0.0, 0.0, 0.0, 0.0, 0.0, 0.0, 0.0, 0.0, 0.0, 0.0, 0.0, 0.0, 0.0, 0.0, 0.0, 0.0, 0.0, 0.0, 0.0, 0.0, 0.0, 0.0, 0.0, 0.0, 0.0, 0.0, 0.0, 0.0, 0.0, 0.0, 0.0, 0.0, 0.0, 0.0, 0.0, 0.0, 0.0, 0.0, 0.0, 0.0, 0.0, 0.0, 0.0, 0.0, 0.0, 0.0, 0.0, 0.0, 0.0, 0.0, 0.0, 0.0, 0.0, 0.0, 0.0, 0.0, 0.0, 0.0, 0.0, 0.0, 0.0, 0.0, 0.0, 0.0, 0.0, 0.0, 0.0, 0.0, 0.0, 0.0, 0.0, 0.0, 0.0, 0.0, 0.0, 0.0, 0.0, 0.0, 0.0, 0.0, 0.0, 0.0, 0.0, 0.0, 0.0, 0.0, 0.0, 0.0, 0.0, 0.0, 0.0, 0.0, 0.0, 0.0, 0.0, 0.0, 0.0, 0.0, 0.0, 0.0, 0.0, 0.0, 0.0, 0.0, 0.0, 0.0, 0.0, 0.0, 0.0, 0.0, 0.0, 0.0, 0.0, 0.0, 0.0, 0.0, 0.0, 0.0, 0.0, 0.0, 0.0, 0.0, 0.0, 0.0, 0.0, 0.0, 0.0, 0.0, 0.0, 0.0, 0.0, 0.0, 0.0, 0.0, 0.0, 0.0, 0.0, 0.0, 0.0, 0.0, 0.0, 0.0, 0.0, 0.0, 0.0, 0.0, 0.0, 0.0, 0.0, 0.0, 0.0, 0.0, 0.0, 0.0, 0.0, 0.0, 0.0, 0.0, 0.0, 0.0, 0.0, 0.0, 0.0, 0.0, 0.0, 0.0, 0.0, 0.0, 0.0, 0.0, 0.0, 0.0, 0.0, 0.0, 0.0, 0.0, 0.0, 0.0, 0.0, 0.0, 0.0, 0.0, 0.0, 0.0, 0.0, 0.0, 0.0, 0.0, 0.0, 0.0, 0.0, 0.0, 0.0, 0.0, 0.0, 0.0, 0.0, 0.0, 0.0, 0.0, 0.0, 0.0, 0.0, 0.0, 0.0, 0.0, 0.0, 0.0, 0.0, 0.0, 0.0, 0.0, 0.0, 0.0, 0.0, 0.0, 0.0, 0.0, 0.0, 0.0, 0.0, 0.0, 0.0, 0.0, 0.0, 0.0, 0.0, 0.0, 0.0, 0.0, 0.0, 0.0, 0.0, 0.0, 0.0, 0.0, 0.0, 0.0, 0.0, 0.0, 0.0, 0.0, 0.0, 0.0, 0.0, 0.0, 0.0, 0.0, 0.0, 0.0, 0.0, 0.0, 0.0, 0.0, 0.0, 0.0, 0.0, 0.0, 0.0, 0.0, 0.0, 0.0, 0.0, 0.0, 0.0, 0.0, 0.0, 0.0, 0.0, 0.0, 0.0, 0.0, 0.0, 0.0, 0.0, 0.0, 0.0, 0.0, 0.0, 0.0, 0.0, 0.0, 0.0, 0.0, 0.0, 0.0, 0.0, 0.0, 0.0, 0.0, 0.0, 0.0, 0.0, 0.0, 0.0, 0.0, 0.0, 0.0, 0.0, 0.0, 0.0, 0.0, 0.0, 0.0, 0.0, 0.0, 0.0, 0.0, 0.0, 0.0, 0.0, 0.0, 0.0, 0.0, 0.0, 0.0, 0.0, 0.0, 0.0, 0.0, 0.0, 0.0, 0.0, 0.0, 0.0, 0.0, 0.0, 0.0, 0.0, 0.0, 0.0, 0.0, 0.0, 0.0, 0.0, 0.0, 0.0, 0.0, 0.0, 0.0, 0.0, 0.0, 0.0, 0.0, 0.0, 0.0, 0.0, 0.0, 0.0, 0.0, 0.0, 0.0, 0.0, 0.0, 0.0, 0.0, 0.0, 0.0, 0.0, 0.0, 0.0, 0.0, 0.0, 0.0, 0.0, 0.0, 0.0, 0.0, 0.0, 0.0, 0.0, 0.0, 0.0, 0.0, 0.0, 0.0, 0.0, 0.0, 0.0, 0.0, 0.0, 0.0, 0.0, 0.0, 0.0, 0.0, 0.0, 0.0, 0.0, 0.0, 0.0, 0.0, 0.0, 0.0, 0.0, 0.0, 0.0, 0.0, 0.0, 0.0, 0.0, 0.0, 0.0, 0.0, 0.0, 0.0, 0.0, 0.0, 0.0, 0.0, 0.0, 0.0, 0.0, 0.0, 0.0, 0.0, 0.0, 0.0, 0.0, 0.0, 0.0, 0.0, 0.0, 0.0, 0.0, 0.0, 0.0, 0.0, 0.0, 0.0, 0.0, 0.0, 0.0, 0.0, 0.0, 0.0, 0.0, 0.0, 0.0, 0.0, 0.0, 0.0, 0.0, 0.0, 0.0, 0.0, 0.0, 0.0, 0.0, 0.0, 0.0, 0.0, 0.0, 0.0, 0.0, 0.0, 0.0, 0.0, 0.0, 0.0, 0.0, 0.0, 0.0, 0.0, 0.0, 0.0, 0.0, 0.0, 0.0, 0.0, 0.0, 0.0, 0.0, 0.0, 0.0, 0.0, 0.0, 0.0, 0.0, 0.0, 0.0, 0.0, 0.0, 0.0, 0.0, 0.0, 0.0, 0.0, 0.0, 0.0, 0.0, 0.0, 0.0, 0.0, 0.0, 0.0, 0.0, 0.0, 0.0, 0.0, 0.0, 0.0, 0.0, 0.0, 0.0, 0.0, 0.0, 0.0, 0.0, 0.0, 0.0, 0.0, 0.0, 0.0, 0.0, 0.0, 0.0, 0.0, 0.0, 0.0, 0.0, 0.0, 0.0, 0.0, 0.0, 0.0, 0.0, 0.0, 0.0, 0.0, 0.0, 0.0, 0.0, 0.0, 0.0, 0.0, 0.0, 0.0, 0.0, 0.0, 0.0, 0.0, 0.0, 0.0, 0.0, 0.0, 0.0, 0.0, 0.0, 0.0, 0.0, 0.0, 0.0, 0.0, 0.0, 0.0, 0.0, 0.0, 0.0, 0.0, 0.0, 0.0, 0.0, 0.0, 0.0, 0.0, 0.0, 0.0, 0.0, 0.0, 0.0, 0.0, 0.0, 0.0, 0.0, 0.0, 0.0, 0.0, 0.0, 0.0, 0.0, 0.0, 0.0, 0.0, 0.0, 0.0, 0.0, 0.0, 0.0, 0.0, 0.0, 0.0, 0.0, 0.0, 0.0, 0.0, 0.0, 0.0, 0.0, 0.0, 0.0, 0.0, 0.0, 0.0, 0.0, 0.0, 0.0, 0.0, 0.0, 0.0, 0.0, 0.0, 0.0, 0.0, 0.0, 0.0, 0.0, 0.0, 0.0, 0.0, 0.0, 0.0, 0.0, 0.0, 0.0, 0.0, 0.0, 0.0, 0.0, 0.0, 0.0, 0.0, 0.0, 0.0, 0.0, 0.0, 0.0, 0.0, 0.0, 0.0, 0.0, 0.0, 0.0, 0.0, 0.0, 0.0, 0.0, 0.0, 0.0, 0.0, 0.0, 0.0, 0.0, 0.0, 0.0, 0.0, 0.0, 0.0, 0.0, 0.0, 0.0, 0.0, 0.0, 0.0, 0.0, 0.0, 0.0, 0.0, 0.0, 0.0, 0.0, 0.0, 0.0, 0.0, 0.0, 0.0, 0.0, 0.0, 0.0, 0.0, 0.0, 0.0, 0.0, 0.0, 0.0, 0.0, 0.0, 0.0, 0.0, 0.0, 0.0, 0.0, 0.0, 0.0, 0.0, 0.0, 0.0, 0.0, 0.0, 0.0, 0.0, 0.0, 0.0, 0.0, 0.0, 0.0, 0.0, 0.0, 0.0, 0.0, 0.0, 0.0, 0.0, 0.0, 0.0, 0.0, 0.0, 0.0, 0.0, 0.0, 0.0, 0.0, 0.0, 0.0, 0.0, 0.0, 0.0, 0.0, 0.0, 0.0, 0.0, 0.0, 0.0, 0.0, 0.0, 0.0, 0.0, 0.0, 0.0, 0.0, 0.0, 0.0, 0.0, 0.0, 0.0, 0.0, 0.0, 0.0, 0.0, 0.0, 0.0, 0.0, 0.0, 0.0, 0.0, 0.0, 0.0, 0.0, 0.0, 0.0, 0.0, 0.0, 0.0, 0.0, 0.0, 0.0, 0.0, 0.0, 0.0, 0.0, 0.0, 0.0, 0.0, 0.0, 0.0, 0.0, 0.0, 0.0, 0.0, 0.0, 0.0, 0.0, 0.0, 0.0, 0.0, 0.0, 0.0, 0.0, 0.0, 0.0, 0.0, 0.0, 0.0, 0.0, 0.0, 0.0, 0.0, 0.0, 0.0, 0.0, 0.0, 0.0, 0.0, 0.0, 0.0, 0.0, 0.0, 0.0, 0.0, 0.0, 0.0, 0.0, 0.0, 0.0, 0.0, 0.0, 0.0, 0.0, 0.0, 0.0, 0.0, 0.0, 0.0, 0.0, 0.0, 0.0, 0.0, 0.0, 0.0, 0.0, 0.0, 0.0, 0.0, 0.0, 0.0, 0.0, 0.0, 0.0, 0.0, 0.0, 0.0, 0.0, 0.0, 0.0, 0.0, 0.0, 0.0, 0.0, 0.0, 0.0, 0.0, 0.0, 0.0, 0.0, 0.0, 0.0, 0.0, 0.0, 0.0, 0.0, 0.0, 0.0, 0.0, 0.0, 0.0, 0.0, 0.0, 0.0, 0.0, 0.0, 0.0, 0.0, 0.0, 0.0, 0.0, 0.0, 0.0, 0.0, 0.0, 0.0, 0.0, 0.0, 0.0, 0.0, 0.0, 0.0, 0.0, 0.0, 0.0, 0.0, 0.0, 0.0, 0.0, 0.0, 0.0, 0.0, 0.0, 0.0, 0.0, 0.0, 0.0, 0.0, 0.0, 0.0, 0.0, 0.0, 0.0, 0.0, 0.0, 0.0, 0.0, 0.0, 0.0, 0.0, 0.0, 0.0, 0.0, 0.0, 0.0, 0.0, 0.0, 0.0, 0.0, 0.0, 0.0, 0.0, 0.0, 0.0, 0.0, 0.0, 0.0, 0.0, 0.0, 0.0, 0.0, 0.0, 0.0, 0.0, 0.0, 0.0, 0.0, 0.0, 0.0, 0.0, 0.0, 0.0, 0.0, 0.0, 0.0, 0.0, 0.0, 0.0, 0.0, 0.0, 0.0, 0.0, 0.0, 0.0, 0.0, 0.0, 0.0, 0.0, 0.0, 0.0, 0.0, 0.0, 0.0, 0.0, 0.0, 0.0, 0.0, 0.0, 0.0, 0.0, 0.0, 0.0, 0.0, 0.0, 0.0, 0.0, 0.0, 0.0, 0.0, 0.0, 0.0, 0.0, 0.0, 0.0, 0.0, 0.0, 0.0, 0.0, 0.0, 0.0, 0.0, 0.0, 0.0, 0.0, 0.0, 0.0, 0.0, 0.0, 0.0, 0.0, 0.0, 0.0, 0.0, 0.0, 0.0, 0.0, 0.0, 0.0, 0.0, 0.0, 0.0, 0.0, 0.0, 0.0, 0.0, 0.0, 0.0, 0.0, 0.0, 0.0, 0.0, 0.0, 0.0, 0.0, 0.0, 0.0, 0.0, 0.0, 0.0, 0.0, 0.0, 0.0, 0.0, 0.0, 0.0, 0.0, 0.0, 0.0, 0.0, 0.0, 0.0, 0.0, 0.0, 0.0, 0.0, 0.0, 0.0, 0.0, 0.0, 0.0, 0.0, 0.0, 0.0, 0.0, 0.0, 0.0, 0.0, 0.0, 0.0, 0.0, 0.0, 0.0, 0.0, 0.0, 0.0, 0.0, 0.0, 0.0, 0.0, 0.0, 0.0, 0.0, 0.0, 0.0, 0.0, 0.0, 0.0, 0.0, 0.0, 0.0, 0.0, 0.0, 0.0, 0.0, 0.0, 0.0, 0.0, 0.0, 0.0, 0.0, 0.0, 0.0, 0.0, 0.0, 0.0, 0.0, 0.0, 0.0, 0.0, 0.0, 0.0, 0.0, 0.0, 0.0, 0.0, 0.0, 0.0, 0.0, 0.0, 0.0, 0.0, 0.0, 0.0, 0.0, 0.0, 0.0, 0.0, 0.0, 0.0, 0.0, 0.0, 0.0, 0.0, 0.0, 0.0, 0.0, 0.0, 0.0, 0.0, 0.0, 0.0, 0.0, 0.0, 0.0, 0.0, 0.0, 0.0, 0.0, 0.0, 0.0, 0.0, 0.0, 0.0, 0.0, 0.0, 0.0, 0.0, 0.0, 0.0, 0.0, 0.0, 0.0, 0.0, 0.0, 0.0, 0.0, 0.0, 0.0, 0.0, 0.0, 0.0, 0.0, 0.0, 0.0, 0.0, 0.0, 0.0, 0.0, 0.0, 0.0, 0.0, 0.0, 0.0, 0.0, 0.0, 0.0, 0.0, 0.0, 0.0, 0.0, 0.0, 0.0, 0.0, 0.0, 0.0, 0.0, 0.0, 0.0, 0.0, 0.0, 0.0, 0.0, 0.0, 0.0, 0.0, 0.0, 0.0, 0.0, 0.0, 0.0, 0.0, 0.0, 0.0, 0.0, 0.0, 0.0, 0.0, 0.0, 0.0, 0.0, 0.0, 0.0, 0.0, 0.0, 0.0, 0.0, 0.0, 0.0, 0.0, 0.0, 0.0, 0.0, 0.0, 0.4766, 0.0, 0.2383, 0.0, 0.0, 0.0, 0.07812, 0.0, 0.0, 0.0, 0.0, 0.0, 0.0, 0.0, 0.0, 0.0, 0.0, 0.0, 0.0, 0.0, 0.07812, 0.0, 0.0, 0.0, 0.0, 0.0, 0.0, 0.0, 0.0, 0.0, 0.0, 0.0, 0.0, 0.0, 0.0, 0.0, 0.0, 0.0, 0.0, 0.0, 0.0, 0.0, 0.0, 0.0, 0.0, 0.0, 0.0, 0.0, 0.0, 0.0, 0.0, 0.0, 0.0, 0.0, 0.0, 0.0, 0.0, 0.0, 0.0, 0.0, 0.0, 0.0, 0.0, 0.0, 0.0, 0.0, 0.0, 0.0, 0.0, 0.0, 0.0, 0.0, 0.0, 0.0, 0.0, 0.0, 0.0, 0.0, 0.0, 0.0, 0.0, 0.0, 0.0, 0.0, 0.0, 0.0, 0.0, 0.0, 0.0, 0.0, 0.0, 0.0, 0.0, 0.0, 0.0, 0.0, 0.0, 0.0, 0.0, 0.0, 0.03906, 0.0, 0.0, 0.0, 0.0, 0.0, 0.0, 0.0, 0.0, 0.0, 0.0, 0.0, 0.0, 0.0, 0.0, 0.0, 0.0, 0.0, 0.0, 0.0, 0.0, 0.0, 0.0, 0.0, 0.0, 0.0, 0.0, 0.0, 0.0, 0.0, 0.0, 0.0, 0.0, 0.0, 0.0, 0.0, 0.0, 0.0, 0.0, 0.0, 0.0, 0.0, 0.0, 0.0, 0.0, 0.0, 0.0, 0.0, 0.0, 0.0, 0.0, 0.0, 0.0, 0.0, 0.0, 0.0, 0.0, 0.0, 0.0, 0.0, 0.0, 0.0, 0.0, 0.0, 0.0, 0.0, 0.0, 0.0, 0.0, 0.0, 0.0, 0.0, 0.0, 0.0, 0.0, 0.0, 0.0, 0.0, 0.0, 0.0, 0.0, 0.0, 0.0, 0.0, 0.0, 0.0, 0.0, 0.0, 0.0, 0.0, 0.0, 0.0, 0.0, 0.0, 0.0, 0.0, 0.0, 0.0, 0.0, 0.0, 0.0, 0.0, 0.0, 0.0, 0.0, 0.0, 0.0, 0.0, 0.0, 0.0, 0.0, 0.0, 0.0, 0.0, 0.0, 0.0, 0.0, 0.0, 0.0, 0.0, 0.0, 0.0, 0.0, 0.0, 0.0, 0.0, 0.0, 0.0, 0.0, 0.0, 0.0, 0.0, 0.0, 0.0, 0.0, 0.0, 0.0, 0.0, 0.0, 0.0, 0.0, 0.0, 0.0, 0.0, 0.0, 0.0, 0.0, 0.0, 0.0, 0.0, 0.0, 0.0, 0.0, 0.0, 0.0, 0.0, 0.0, 0.0, 0.0, 0.0, 0.0, 0.0, 0.0, 0.0, 0.0, 0.0, 0.0, 0.0, 0.0, 0.0, 0.0, 0.0, 0.0, 0.0, 0.0, 0.0, 0.0, 0.0, 0.0, 0.0, 0.0, 0.0, 0.0, 0.0, 0.0, 0.0, 0.0, 0.0, 0.0, 0.0, 0.0, 0.0, 0.0, 0.0, 0.0, 0.0, 0.0, 0.0, 0.0, 0.0, 0.0, 0.0, 0.0, 0.0, 0.0, 0.0, 0.0, 0.0, 0.0, 0.0, 0.0, 0.0, 0.0, 0.0, 0.0, 0.0, 0.0, 0.0, 0.0, 0.0, 0.0, 0.0, 0.0, 0.0, 0.0, 0.0, 0.0, 0.0, 0.0, 0.0, 0.0, 0.0, 0.0, 0.0, 0.0, 0.0, 0.0, 0.0, 0.0, 0.0, 0.0, 0.0, 0.0, 0.0, 0.0, 0.0, 0.0, 0.0, 0.0, 0.0, 0.0, 0.0, 0.0, 0.0, 0.0, 0.0, 0.0, 0.0, 0.0, 0.0, 0.0, 0.0, 0.0, 0.0, 0.0, 0.0, 0.0, 0.0, 0.0, 0.0, 0.0, 0.0, 0.0, 0.0, 0.0, 0.0, 0.0, 0.0, 0.0, 0.0, 0.0, 0.0, 0.0, 0.0, 0.0, 0.0, 0.0, 0.0, 0.0, 0.0, 0.0, 0.0, 0.0, 0.0, 0.0, 0.0, 0.0, 0.0, 0.0, 0.0, 0.0, 0.0, 0.0, 0.0, 0.0, 0.0, 0.0, 0.0, 0.0, 0.0, 0.0, 0.0, 0.0, 0.0, 0.0, 0.0, 0.0, 0.0, 0.0, 0.0, 0.0, 0.0, 0.0, 0.0, 0.0, 0.0, 0.0, 0.0, 0.0, 0.0, 0.0, 0.0, 0.0, 0.0, 0.0, 0.0, 0.0, 0.0, 0.03125, 0.0, 0.0, 0.0, 0.05469, 0.0, 0.0, 0.0, 0.04883, 0.0, 0.0, 0.0, 0.0, 0.0, 0.0, 0.0, 0.0, 0.0, 0.0, 0.0, 0.0, 0.0, 0.0, 0.0, 0.0, 0.0, 0.0, 0.0, 0.0, 0.0, 0.0, 0.0, 0.0, 0.0, 0.0, 0.0, 0.0, 0.0, 0.0, 0.0, 0.0, 0.0, 0.0, 0.0, 0.0, 0.0, 0.0, 0.0, 0.0, 0.0, 0.0, 0.0, 0.0, 0.0, 0.0, 0.0, 0.0, 0.0, 0.0, 0.0, 0.0, 0.0, 0.0, 0.0, 0.0, 0.0, 0.0, 0.0, 0.0, 0.0, 0.0, 0.0, 0.0, 0.0, 0.0, 0.0, 0.0, 0.0, 0.0, 0.0, 0.0, 0.0, 0.0, 0.0, 0.0, 0.0, 0.0, 0.0, 0.0, 0.0, 0.0, 0.0, 0.0, 0.0, 0.0, 0.0, 0.0, 0.0, 0.0, 0.0, 0.0, 0.0, 0.0, 0.0, 0.0, 0.0, 0.0, 0.0, 0.0, 0.0, 0.0, 0.0, 0.0, 0.0, 0.0, 0.0, 0.0, 0.0, 0.0, 0.0, 0.0, 0.0, 0.0, 0.0, 0.0, 0.0, 0.0, 0.0, 0.0, 0.0, 0.0, 0.0, 0.0, 0.0, 0.0, 0.0, 0.0, 0.0, 0.0, 0.0, 0.0, 0.0, 0.0, 0.0, 0.0, 0.0, 0.0, 0.0, 0.0, 0.0, 0.0, 0.0, 0.0, 0.0, 0.0, 0.0, 0.0, 0.0, 0.0, 0.0, 0.0, 0.0, 0.0, 0.0, 0.0, 0.0, 0.0, 0.0, 0.0, 0.0, 0.0, 0.0, 0.0, 0.0, 0.0, 0.0, 0.0, 0.0, 0.0, 0.0, 0.0, 0.0, 0.0, 0.0, 0.0, 0.0, 0.0, 0.0, 0.0, 0.0, 0.0, 0.0, 0.0, 0.0, 0.0, 0.0, 0.0, 0.0, 0.0, 0.0, 0.0, 0.0, 0.0, 0.0, 0.0, 0.0, 0.0, 0.0, 0.0, 0.0, 0.0, 0.0, 0.0, 0.0, 0.0, 0.0, 0.0, 0.0, 0.0, 0.0, 0.0, 0.0, 0.0, 0.0, 0.0, 0.0, 0.0, 0.0, 0.0, 0.0, 0.0, 0.0, 0.0, 0.0, 0.0, 0.0, 0.0, 0.0, 0.0, 0.0, 0.0, 0.0, 0.0, 0.0, 0.0, 0.0, 0.0, 0.0, 0.0, 0.0, 0.0, 0.0, 0.0, 0.0, 0.0, 0.0, 0.0, 0.0, 0.0, 0.0, 0.0, 0.0, 0.0, 0.0, 0.0, 0.0, 0.0, 0.0, 0.0, 0.0, 0.0, 0.0, 0.0, 0.0, 0.0, 0.0, 0.0, 0.0, 0.0, 0.0, 0.0, 0.0, 0.0, 0.0, 0.0, 0.0, 0.0, 0.0, 0.0, 0.0, 0.0, 0.0, 0.0, 0.0, 0.0, 0.0, 0.0, 0.0, 0.0, 0.0, 0.0, 0.0, 0.0, 0.0, 0.0, 0.0, 0.0, 0.0, 0.0, 0.0, 0.0, 0.0, 0.0, 0.0, 0.0, 0.0, 0.0, 0.0, 0.0, 0.0, 0.0, 0.0, 0.0, 0.0, 0.0, 0.0, 0.0, 0.0, 0.0, 0.0, 0.0, 0.0, 0.0, 0.0, 0.0, 0.0, 0.0, 0.0, 0.0, 0.0, 0.0, 0.0, 0.0, 0.0, 0.0, 0.0, 0.0, 0.0, 0.0, 0.0, 0.0, 0.0, 0.0, 0.0, 0.0, 0.0, 0.0, 0.0, 0.0, 0.0, 0.0, 0.0, 0.0, 0.0, 0.0, 0.0, 0.0, 0.0, 0.0, 0.0, 0.0, 0.0, 0.0, 0.0, 0.0, 0.0, 0.0, 0.0, 0.0, 0.0, 0.0, 0.0, 0.0, 0.0, 0.0, 0.0, 0.0, 0.0, 0.0, 0.0, 0.0, 0.0, 0.0, 0.0, 0.0, 0.0, 0.0, 0.0, 0.0, 0.0, 0.0, 0.0, 0.0, 0.0, 0.0, 0.0, 0.0, 0.0, 0.0, 0.0, 0.0, 0.0, 0.0, 0.0, 0.0, 0.0, 0.0, 0.0, 0.0, 0.0, 0.0, 0.0, 0.0, 0.0, 0.0, 0.0, 0.0, 0.0, 0.0, 0.0, 0.0, 0.0, 0.0, 0.0, 0.0, 0.0, 0.0, 0.0, 0.0, 0.0, 0.0, 0.0, 0.4062, 0.0, 0.2031, 0.0, 0.0, 0.0, 0.2031, 0.0, 0.0, 0.0, 0.0, 0.0, 0.0, 0.0, 0.2031, 0.0, 0.0, 0.0, 0.0, 0.0, 0.0, 0.0, 0.0, 0.0, 0.0, 0.0, 0.4688, 0.0, 0.0, 0.0, 0.0, 0.0, 0.0, 0.0, 0.0, 0.0, 0.0, 0.0, 0.0, 0.0, 0.0, 0.0, 0.0, 0.0, 0.0, 0.0, 0.0, 0.0, 0.0, 0.0, 0.0, 0.0, 0.0, 0.0, 0.0, 0.0, 0.0, 0.0, 0.0, 0.0, 0.0, 0.0, 0.0, 0.0, 0.0, 0.0, 0.0, 0.0, 0.0, 0.0, 0.0, 0.0, 0.0, 0.0, 0.0, 0.0, 0.0, 0.0, 0.0, 0.0, 0.0, 0.0, 0.0, 0.0, 0.0, 0.0, 0.0, 0.0, 0.0, 0.0, 0.0, 0.0, 0.0, 0.0, 0.0, 0.0, 0.0, 0.0, 0.0, 0.0, 0.0, 0.0, 0.0, 0.0, 0.0, 0.0, 0.2393, 0.0, 0.0, 0.0, 0.3462, 0.0, 0.0, 0.0, 0.4531, 0.0, 0.3462, 0.0, 0.0, 0.0, 0.0, 0.0, 0.0, 0.0, 0.0, 0.0, 0.0, 0.0, 0.0, 0.0, 0.2927, 0.0, 0.0, 0.0, 0.0, 0.0, 0.0, 0.0, 0.0, 0.0, 0.03125, 0.0, 0.03906, 0.0, 0.03125, 0.0, 0.0, 0.0, 0.01172, 0.0, 0.01562, 0.0, 0.0, 0.0, 0.0, 0.0, 0.0, 0.0, 0.0, 0.0, 0.0, 0.0, 0.0, 0.0, 0.0, 0.0, 0.02838, 0.0, 0.07826, 0.0, 0.05469, 0.0, 0.0, 0.0, 0.0, 0.0, 0.0, 0.0, 0.0, 0.0, 0.0, 0.0, 0.0, 0.0, 0.0, 0.0, 0.0, 0.0, 0.0, 0.0, 0.0, 0.0, 0.0, 0.0, 0.0, 0.0, 0.0, 0.0, 0.0, 0.0, 0.0, 0.0, 0.0, 0.0, 0.0, 0.0, 0.0, 0.0, 0.0, 0.0, 0.0, 0.0, 0.0, 0.0, 0.0, 0.0, 0.0, 0.0, 0.0, 0.0, 0.0, 0.0, 0.0, 0.0, 0.0, 0.0, 0.0, 0.0, 0.0, 0.0, 0.0, 0.0, 0.0, 0.0, 0.0, 0.0, 0.0, 0.0, 0.0, 0.0, 0.0, 0.0, 0.0, 0.0, 0.0, 0.0, 0.0, 0.0, 0.0, 0.0, 0.0, 0.0, 0.0, 0.0, 0.0, 0.0, 0.0, 0.0, 0.0, 0.0, 0.0, 0.0, 0.0, 0.0, 0.0, 0.0, 0.0, 0.0, 0.0, 0.0, 0.0, 0.0, 0.0, 0.0, 0.0, 0.0, 0.0, 0.0, 0.0, 0.0, 0.0, 0.0, 0.0, 0.0, 0.0, 0.0, 0.0, 0.0, 0.0, 0.0, 0.0, 0.0, 0.0, 0.0, 0.0, 0.0, 0.0, 0.0, 0.0, 0.0, 0.0, 0.0, 0.0, 0.0, 0.0, 0.0, 0.0, 0.0, 0.0, 0.0, 0.0, 0.0, 0.0, 0.0, 0.0, 0.0, 0.0, 0.0, 0.0, 0.0, 0.0, 0.0, 0.0, 0.0, 0.0, 0.0, 0.0, 0.0, 0.0, 0.0, 0.0, 0.0, 0.0, 0.0, 0.01562, 0.0, 0.0, 0.0, 0.0, 0.0, 0.0, 0.0, 0.0, 0.0, 0.0, 0.0, 0.0, 0.0, 0.0, 0.0, 0.0, 0.0, 0.0, 0.0, 0.0, 0.0, 0.0, 0.0, 0.0, 0.0, 0.0, 0.0, 0.0, 0.0, 0.0, 0.0, 0.0, 0.0, 0.0, 0.0, 0.0, 0.0, 0.0, 0.0, 0.0, 0.0, 0.0, 0.0, 0.0, 0.0, 0.0, 0.0, 0.0, 0.0, 0.0, 0.0, 0.0, 0.0, 0.0, 0.0, 0.0, 0.0, 0.0, 0.0, 0.0, 0.0, 0.0, 0.0, 0.0, 0.0, 0.0, 0.0, 0.0, 0.0, 0.0, 0.0, 0.0, 0.0, 0.0, 0.0, 0.0, 0.0, 0.0, 0.0, 0.0, 0.0, 0.0, 0.0, 0.0, 0.0, 0.0, 0.0, 0.0, 0.0, 0.0, 0.0, 0.0, 0.0, 0.0, 0.0, 0.0, 0.0, 0.0, 0.0, 0.0, 0.0, 0.0, 0.0, 0.0, 0.0, 0.0, 0.0, 0.0, 0.0, 0.0, 0.0, 0.0, 0.0, 0.0, 0.0, 0.0, 0.0, 0.0, 0.0, 0.0, 0.0, 0.0, 0.0, 0.0, 0.0, 0.0, 0.0, 0.0, 0.0, 0.0, 0.0, 0.0, 0.0, 0.0, 0.0, 0.0, 0.0, 0.0, 0.0, 0.0, 0.0, 0.0, 0.0, 0.0, 0.0, 0.0, 0.0, 0.0, 0.0, 0.01172, 0.0, 0.0, 0.0, 0.007812, 0.0, 0.0, 0.0, 0.0, 0.0, 0.0, 0.0, 0.0, 0.0, 0.007812, 0.0, 0.0, 0.0, 0.0, 0.0, 0.0, 0.0, 0.0, 0.0, 0.0, 0.0, 0.0, 0.0, 0.0, 0.0, 0.0, 0.0, 0.2344, 0.0, 0.4688, 0.0, 0.9375, 0.0, 0.9453, 0.0, 0.0, 0.0, 0.0, 0.0, 0.0, 0.0, 0.2344, 0.0, 0.0, 0.0, 0.0, 0.0, 0.0, 0.0, 0.0, 0.0, 0.0, 0.0, 0.0, 0.0, 0.0, 0.0, 0.0, 0.0, 0.0, 0.0, 0.0, 0.0, 0.0, 0.0, 0.0, 0.0, 0.0, 0.0, 0.0, 0.0, 0.0, 0.0, 0.0, 0.0, 0.0, 0.0, 0.0, 0.0, 0.0, 0.0, 0.0, 0.0, 0.0, 0.0, 0.0, 0.0, 0.0, 0.0, 0.0, 0.0, 0.0, 0.0, 0.0, 0.0, 0.0, 0.0, 0.0, 0.0, 0.0, 0.0, 0.0, 0.0, 0.0, 0.0, 0.0, 0.0, 0.0, 0.0, 0.0, 0.0, 0.0, 0.0, 0.0, 0.0, 0.0, 0.0, 0.0, 0.0, 0.0, 0.0, 0.0, 0.0, 0.0, 0.0, 0.0, 0.0, 0.0, 0.0, 0.0, 0.0, 0.0, 0.0, 0.0, 0.0, 0.0, 0.0, 0.0, 0.0, 0.0, 0.0, 0.0, 0.0, 0.0, 0.0, 0.0, 0.0, 0.0, 0.0, 0.0, 0.0, 0.0, 0.0, 0.0, 0.0, 0.0, 0.0, 0.0, 0.0, 0.0, 0.0, 0.0, 0.0, 0.0, 0.0, 0.0, 0.0, 0.0, 0.0, 0.0, 0.0, 0.0, 0.0, 0.0, 0.0, 0.0, 0.0, 0.0, 0.0, 0.0, 0.0, 0.0, 0.0, 0.0, 0.0, 0.0, 0.0, 0.0, 0.0, 0.0, 0.0, 0.0, 0.0, 0.0, 0.0, 0.0, 0.0, 0.0, 0.0, 0.0, 0.0, 0.0, 0.0, 0.0, 0.0, 0.0, 0.0, 0.0, 0.0, 0.0, 0.0, 0.0, 0.0, 0.0, 0.0, 0.0, 0.0, 0.0, 0.0, 0.0, 0.0, 0.0, 0.0, 0.0, 0.0, 0.0, 0.0, 0.0, 0.0, 0.0, 0.0, 0.0, 0.0, 0.0, 0.0, 0.0, 0.0, 0.0, 0.0, 0.0, 0.0, 0.0, 0.0, 0.0, 0.0, 0.0, 0.0, 0.0, 0.0, 0.0, 0.0, 0.0, 0.0, 0.0, 0.0, 0.0, 0.0, 0.0, 0.0, 0.0, 0.0, 0.0, 0.0, 0.0, 0.0, 0.0, 0.0, 0.0, 0.0, 0.0, 0.0, 0.0, 0.0, 0.0, 0.0, 0.0, 0.0, 0.0, 0.0, 0.0, 0.0, 0.0, 0.0, 0.0, 0.0, 0.0, 0.0, 0.0, 0.0, 0.0, 0.0, 0.0, 0.0, 0.0, 0.0, 0.0, 0.0, 0.0, 0.0, 0.0, 0.0, 0.0, 0.0, 0.0, 0.0, 0.0, 0.0, 0.0, 0.0, 0.0, 0.0, 0.0, 0.0, 0.0, 0.0, 0.0, 0.0, 0.0, 0.0, 0.0, 0.0, 0.0, 0.0, 0.0, 0.0, 0.0, 0.0, 0.0, 0.0, 0.0, 0.0, 0.0, 0.0, 0.0, 0.0, 0.0, 0.0, 0.0, 0.0, 0.0, 0.0, 0.0, 0.0, 0.0, 0.0, 0.0, 0.0, 0.0, 0.0, 0.0, 0.0, 0.0, 0.0, 0.0, 0.0, 0.0, 0.0, 0.0, 0.0, 0.0, 0.0, 0.0, 0.0, 0.0, 0.0, 0.0, 0.0, 0.0, 0.0, 0.0, 0.0, 0.0, 0.0, 0.0, 0.0, 0.0, 0.0, 0.0, 0.0, 0.0, 0.0, 0.0, 0.0, 0.0, 0.0, 0.0, 0.0, 0.0, 0.0, 0.0, 0.0, 0.0, 0.0, 0.0, 0.0, 0.0, 0.0, 0.0, 0.0, 0.0, 0.0, 0.0, 0.0, 0.0, 0.0, 0.0, 0.0, 0.0, 0.0, 0.0, 0.0, 0.0, 0.0, 0.0, 0.0, 0.0, 0.0, 0.0, 0.0, 0.0, 0.0, 0.0, 0.0, 0.0, 0.0, 0.0, 0.0, 0.0, 0.0, 0.0, 0.0, 0.0, 0.0, 0.0, 0.0, 0.0, 0.0, 0.0, 0.0, 0.0, 0.0, 0.0, 0.0, 0.0, 0.0, 0.0, 0.0, 0.0, 0.0, 0.0, 0.0, 0.0, 0.0, 0.0, 0.0, 0.0, 0.0, 0.0, 0.0, 0.0, 0.0, 0.0, 0.0, 0.0, 0.0, 0.0, 0.0, 0.0, 0.0, 0.0, 0.0, 0.0, 0.0, 0.0, 0.0, 0.0, 0.0, 0.0, 0.0, 0.0, 0.0, 0.0, 0.0, 0.0, 0.0, 0.0, 0.0, 0.0, 0.0, 0.0, 0.0, 0.0, 0.0, 0.0, 0.0, 0.0, 0.0, 0.0, 0.0, 0.0, 0.0, 0.0, 0.0, 0.0, 0.0, 0.0, 0.0, 0.0, 0.0, 0.0, 0.0, 0.0, 0.0, 0.0, 0.0, 0.0, 0.0, 0.0, 0.0, 0.0, 0.0, 0.0, 0.0, 0.0, 0.0, 0.0, 0.0, 0.0, 0.0, 0.0, 0.0, 0.0, 0.0, 0.0, 0.0, 0.0, 0.0, 0.0, 0.0, 0.0, 0.0, 0.0, 0.0, 0.0, 0.0, 0.0, 0.0, 0.0, 0.0, 0.0, 0.0, 0.0, 0.0, 0.0, 0.0, 0.0, 0.0, 0.0, 0.0, 0.0, 0.0, 0.0, 0.0, 0.0, 0.0, 0.0, 0.0, 0.0, 0.0, 0.0, 0.0, 0.0, 0.0, 0.0, 0.0, 0.0, 0.0, 0.0, 0.0, 0.0, 0.0, 0.0, 0.0, 0.0, 0.0, 0.0, 0.0, 0.0, 0.0, 0.0, 0.0, 0.0, 0.0, 0.0, 0.0, 0.0, 0.0, 0.0, 0.0, 0.0, 0.0, 0.0, 0.0, 0.0, 0.0, 0.0, 0.0, 0.0, 0.0, 0.0, 0.0, 0.0, 0.0, 0.0, 0.0, 0.0, 0.0, 0.0, 0.0, 0.0, 0.0, 0.0, 0.0, 0.0, 0.0, 0.0, 0.0, 0.0, 0.0, 0.0, 0.0, 0.0, 0.0, 0.0, 0.0, 0.0, 0.0, 0.0, 0.0, 0.0, 0.0, 0.0, 0.0, 0.0, 0.0, 0.0, 0.0, 0.0, 0.0, 0.0, 0.0, 0.0, 0.0, 0.0, 0.0, 0.0, 0.0, 0.0, 0.0, 0.0, 0.0, 0.0, 0.0, 0.0, 0.0, 0.0, 0.0, 0.0, 0.0, 0.0, 0.0, 0.0, 0.0, 0.0, 0.0, 0.0, 0.0, 0.0, 0.0, 0.0, 0.0, 0.0, 0.0, 0.0, 0.0, 0.0, 0.0, 0.0, 0.0, 0.0, 0.0, 0.0, 0.0, 0.0, 0.0, 0.0, 0.0, 0.0, 0.0, 0.0, 0.0, 0.0, 0.0, 0.0, 0.0, 0.0, 0.0, 0.0, 0.0, 0.0, 0.0, 0.0, 0.0, 0.0, 0.0, 0.0, 0.0, 0.0, 0.0, 0.0, 0.0, 0.0, 0.0, 0.0, 0.0, 0.0, 0.0, 0.0, 0.0, 0.0, 0.0, 0.0, 0.0, 0.0, 0.0, 0.0, 0.0, 0.0, 0.0, 0.0, 0.0, 0.0, 0.0, 0.0, 0.0, 0.0, 0.0, 0.0, 0.0, 0.0, 0.0, 0.0, 0.0, 0.0, 0.0, 0.0, 0.0, 0.0, 0.0, 0.0, 0.0, 0.0, 0.0, 0.0, 0.0, 0.0, 0.0, 0.0, 0.0, 0.0, 0.0, 0.0, 0.0, 0.0, 0.0, 0.0, 0.0, 0.0, 0.0, 0.0, 0.0, 0.0, 0.0, 0.0, 0.0, 0.0, 0.0, 0.0, 0.0, 0.3863, 0.0, 0.4197, 0.0, 0.0, 0.0, 0.0, 0.0, 0.0, 0.0, 0.0, 0.0, 0.0, 0.0, 0.0, 0.0, 0.0, 0.0, 0.07826, 0.0, 0.07839, 0.0, 0.07812, 0.0, 0.07826, 0.0, 0.07812, 0.0, 0.07812, 0.0, 0.07812, 0.0, 0.0, 0.0, 0.07812, 0.0, 0.0, 0.0, 0.07812, 0.0, 0.0, 0.0, 0.0, 0.0, 0.0, 0.0, 0.0, 0.0, 0.0, 0.0, 0.0, 0.0, 0.0, 0.0, 0.0, 0.0, 0.2031, 0.0, 0.4062, 0.0, 0.0, 0.0, 0.2031, 0.0, 0.0, 0.0, 0.0, 0.0, 0.0, 0.0, 0.0, 0.0, 0.0, 0.0, 0.9062, 0.0, 0.0, 0.0, 0.4688, 0.0, 0.2344, 0.0, 0.0, 0.0, 0.0, 0.0, 0.0, 0.0, 0.2344, 0.0, 0.9531, 0.0, 0.0, 0.0, 0.0, 0.0, 0.0, 0.0, 0.0, 0.0, 0.9375, 0.0, 0.0, 0.0, 0.0, 0.0, 0.0, 0.0, 0.0, 0.0, 0.0, 0.0, 0.0, 0.0, 0.0, 0.0, 0.0, 0.0, 0.0, 0.0, 0.0, 0.0, 0.0, 0.0, 0.0, 0.0, 0.0, 0.0, 0.0, 0.0, 0.0, 0.0, 0.0, 0.0, 0.0, 0.0, 0.0, 0.0, 0.0, 0.0, 0.0, 0.0, 0.0, 0.0, 0.0, 0.0, 0.0, 0.0, 0.0, 0.0, 0.0, 0.0, 0.0, 0.0, 0.0, 0.0, 0.0, 0.0, 0.0, 0.0, 0.0, 0.0, 0.0, 0.0, 0.0, 0.0, 0.0, 0.0, 0.0, 0.0, 0.0, 0.0, 0.0, 0.0, 0.0, 0.0, 0.0, 0.0, 0.0, 0.0, 0.0, 0.0, 0.0, 0.0, 0.0, 0.0, 0.0, 0.0, 0.0, 0.0, 0.0, 0.0, 0.0, 0.0, 0.0, 0.0, 0.0, 0.0, 0.0, 0.0, 0.0, 0.0, 0.0, 0.0, 0.0, 0.0, 0.0, 0.0, 0.0, 0.0, 0.0, 0.0, 0.0, 0.0, 0.0, 0.0, 0.0, 0.0, 0.0, 0.0, 0.0, 0.0, 0.0, 0.0, 0.0, 0.0, 0.0, 0.0, 0.0, 0.0, 0.0, 0.0, 0.0, 0.0, 0.0, 0.0, 0.0, 0.0, 0.0, 0.0, 0.0, 0.0, 0.0, 0.0, 0.0, 0.0, 0.0, 0.0, 0.0, 0.0, 0.0, 0.0, 0.0, 0.0, 0.0, 0.0, 0.0, 0.0, 0.0, 0.0, 0.0, 0.0, 0.0, 0.0, 0.0, 0.0, 0.0, 0.0, 0.0, 0.0, 0.0, 0.0, 0.0, 0.0, 0.0, 0.0, 0.0, 0.0, 0.0, 0.0, 0.0, 0.0, 0.0, 0.0, 0.0, 0.0, 0.0, 0.0, 0.0, 0.0, 0.0, 0.0, 0.0, 0.0, 0.0, 0.0, 0.0, 0.0, 0.0, 0.0, 0.0, 0.0, 0.0, 0.0, 0.0, 0.0, 0.0, 0.0, 0.0, 0.0, 0.0, 0.0, 0.0, 0.0, 0.0, 0.0, 0.0, 0.0, 0.0, 0.0, 0.0, 0.0, 0.0, 0.0, 0.0, 0.0, 0.0, 0.0, 0.0, 0.0, 0.0, 0.0, 0.0, 0.0, 0.0, 0.0, 0.0, 0.0, 0.0, 0.0, 0.0, 0.0, 0.0, 0.0, 0.0, 0.0, 0.0, 0.0, 0.0, 0.0, 0.0, 0.0, 0.0, 0.0, 0.0, 0.0, 0.0, 0.0, 0.0, 0.0, 0.0, 0.0, 0.0, 0.0, 0.0, 0.0, 0.0, 0.0, 0.0, 0.0, 0.0, 0.0, 0.0, 0.0, 0.0, 0.0, 0.0, 0.0, 0.0, 0.0, 0.0, 0.0, 0.0, 0.0, 0.0, 0.0, 0.0, 0.0, 0.0, 0.0, 0.0, 0.0, 0.0, 0.0, 0.0, 0.0, 0.0, 0.0, 0.0, 0.0, 0.0, 0.0, 0.0, 0.0, 0.0, 0.0, 0.0, 0.0, 0.0, 0.0, 0.0, 0.0, 0.0, 0.0, 0.0, 0.0, 0.0, 0.0, 0.0, 0.0, 0.0, 0.0, 0.0, 0.0, 0.0, 0.0, 0.0, 0.0, 0.0, 0.0, 0.0, 0.0, 0.0, 0.0, 0.0, 0.0, 0.0, 0.0, 0.0, 0.0, 0.0, 0.0, 0.0, 0.0, 0.0, 0.0, 0.0, 0.0, 0.0, 0.0, 0.0, 0.0, 0.0, 0.0, 0.0, 0.0, 0.0, 0.0, 0.0, 0.0, 0.0, 0.0, 0.0, 0.0, 0.0, 0.0, 0.0, 0.0, 0.0, 0.0, 0.0, 0.0, 0.0, 0.0, 0.0, 0.0, 0.0, 0.0, 0.0, 0.0, 0.0, 0.0, 0.0, 0.0, 0.0, 0.0, 0.0, 0.0, 0.0, 0.0, 0.0, 0.0, 0.0, 0.0, 0.0, 0.0, 0.0, 0.0, 0.0, 0.0, 0.0, 0.0, 0.0, 0.0, 0.0, 0.0, 0.0, 0.0, 0.0, 0.0, 0.0, 0.0, 0.0, 0.0, 0.0, 0.0, 0.0, 0.0, 0.0, 0.0, 0.0, 0.0, 0.0, 0.0, 0.0, 0.0, 0.0, 0.0, 0.0, 0.0, 0.0, 0.0, 0.0, 0.0, 0.0, 0.0, 0.0, 0.0, 0.0, 0.0, 0.0, 0.0])
me_curve_298.materials.append(mat_svgmat_300)
me_curve_298.use_remesh_fix_poles = True
me_curve_298.use_remesh_preserve_attributes = False
me_curve_298.use_mirror_vertex_groups = False
me_curve_298.update()

# ---- objects
ob_camera = bpy.data.objects.new('Camera', cam_camera_001)
ob_point = bpy.data.objects.new('Point', light_point)
ob_curve = bpy.data.objects.new('Curve', me_curve_298)
ob_empty_001 = bpy.data.objects.new('Empty.001', None)

# ---- transforms, parenting, visibility, modifiers, constraints
ob_camera.location = (213.5, -368.3, 133.3)
ob_camera.rotation_euler = (1.04, -5.661e-07, 0.6632)
ob_camera.lineart.crease_threshold = 0.0
ob_point.location = (121.7, -300.6, 141.5)
ob_point.lineart.crease_threshold = 0.0
ob_curve.location = (3.92, 0.0, 27.28)
ob_curve.rotation_euler = (1.571, -0.0, 0.0)
ob_curve.scale = (223.0, 223.0, 223.0)
ob_curve.lineart.crease_threshold = 0.0
ob_empty_001.location = (0.0, 58.48, 0.0)
ob_empty_001.rotation_euler = (1.571, 8.46e-09, 0.0)
ob_empty_001.scale = (59.27, 59.27, 59.27)
ob_empty_001.empty_display_type = 'IMAGE'
ob_empty_001.empty_display_size = 5.0
ob_empty_001.lineart.crease_threshold = 0.0

# ---- collection membership
scene.collection.objects.link(ob_camera)
scene.collection.objects.link(ob_point)
scene.collection.objects.link(ob_curve)
scene.collection.objects.link(ob_empty_001)

# ---- scene / render settings (as saved in the file)
scene.camera = ob_camera
scene.frame_start = 1; scene.frame_end = 250; scene.frame_set(24)
scene.render.engine = 'BLENDER_EEVEE_NEXT'
scene.cycles.use_denoising = False
scene.cycles.samples = 128
scene.cycles.sampling_pattern = 'TABULATED_SOBOL'
scene.cycles.use_adaptive_sampling = False
scene.cycles.use_light_tree = False
scene.view_settings.view_transform = 'Filmic'
bpy.context.view_layer.update()
